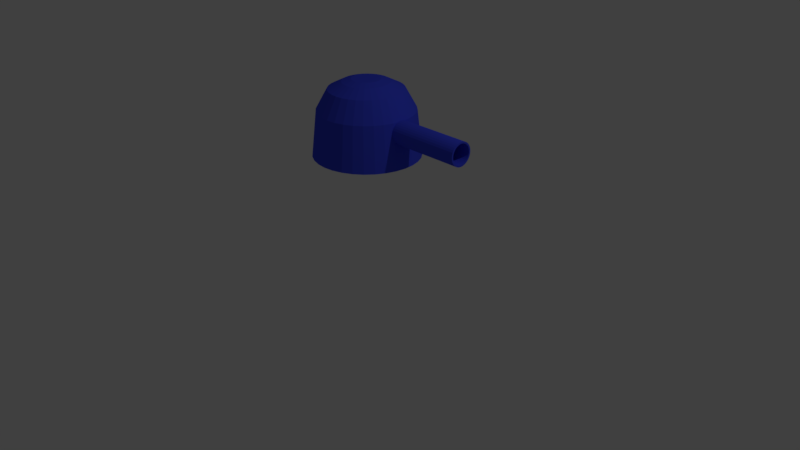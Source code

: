 # Source: turret.blend  (saved by Blender 2.78.0; exported with 4.5.12 LTS)
import bpy
from mathutils import Matrix  # noqa: F401  (used for matrix-valued properties, if any)

bpy.ops.wm.read_factory_settings(use_empty=True)
scene = bpy.context.scene
scene.name = 'Scene'

# ---- collections
col_collection_1 = bpy.data.collections.new('Collection 1'); scene.collection.children.link(col_collection_1)

# ---- materials (node trees are filled in below, after node groups)
mat_material_002 = bpy.data.materials.new('Material.002')
mat_material_002.alpha_threshold = 0.0
mat_material_002.use_transparent_shadow = False
mat_material_002.diffuse_color = (0.04971, 0.07227, 0.7991, 1.0)
mat_material_002.specular_color = (0.04971, 0.07227, 0.7991)
mat_material_002.roughness = 0.5

# ---- material node trees

# ---- world
world_world = bpy.data.worlds.new('World'); scene.world = world_world
world_world.color = (0.05088, 0.05088, 0.05088)
world_world.use_sun_shadow = False
world_world.sun_shadow_jitter_overblur = 0.0
world_world.cycles.sampling_method = 'MANUAL'

# ---- cameras
cam_camera = bpy.data.cameras.new('Camera')
cam_camera.clip_end = 100.0
cam_camera.lens = 35.0
cam_camera.sensor_width = 32.0
cam_camera.sensor_height = 18.0
cam_camera.ortho_scale = 7.314
cam_camera.dof.focus_distance = 0.0
cam_camera.dof.aperture_fstop = 128.0

# ---- lights
light_lamp = bpy.data.lights.new('Lamp', 'POINT')
light_lamp.transmission_factor = 0.0
light_lamp.cutoff_distance = 30.0
light_lamp.energy = 100.0
light_lamp.shadow_buffer_clip_start = 1.001
light_lamp.shadow_soft_size = 0.1
light_lamp.shadow_maximum_resolution = 0.006
light_lamp.use_absolute_resolution = True

# ---- meshes
me_cylinder_001 = bpy.data.meshes.new('Cylinder.001')
me_cylinder_001.from_pydata([(0.0, 1.0, -1.0), (3.011e-08, 0.857, 0.6248), (0.1951, 0.9808, -1.0), (0.1672, 0.8405, 0.6248), (0.3827, 0.9239, -1.0), (0.328, 0.7917, 0.6248), (0.5556, 0.8315, -1.0), (0.4761, 0.7126, 0.6248), (0.7071, 0.7071, -1.0), (0.606, 0.606, 0.6248), (0.8315, 0.5556, -1.0), (0.7126, 0.4761, 0.6248), (0.9239, 0.3827, -1.0), (0.7917, 0.328, 0.6248), (0.9808, 0.1951, -1.0), (0.8405, 0.1672, 0.6248), (1.0, 7.55e-08, -1.0), (0.857, -3.117e-08, 0.6248), (0.9808, -0.1951, -1.0), (0.8405, -0.1672, 0.6248), (0.9239, -0.3827, -1.0), (0.7917, -0.328, 0.6248), (0.8315, -0.5556, -1.0), (0.7126, -0.4761, 0.6248), (0.7071, -0.7071, -1.0), (0.606, -0.606, 0.6248), (0.5556, -0.8315, -1.0), (0.4761, -0.7126, 0.6248), (0.3827, -0.9239, -1.0), (0.328, -0.7917, 0.6248), (0.1951, -0.9808, -1.0), (0.1672, -0.8405, 0.6248), (-3.258e-07, -1.0, -1.0), (-1.972e-07, -0.857, 0.6248), (-0.1951, -0.9808, -1.0), (-0.1672, -0.8405, 0.6248), (-0.3827, -0.9239, -1.0), (-0.328, -0.7917, 0.6248), (-0.5556, -0.8315, -1.0), (-0.4761, -0.7126, 0.6248), (-0.7071, -0.7071, -1.0), (-0.606, -0.606, 0.6248), (-0.8315, -0.5556, -1.0), (-0.7126, -0.4761, 0.6248), (-0.9239, -0.3827, -1.0), (-0.7917, -0.328, 0.6248), (-0.9808, -0.1951, -1.0), (-0.8405, -0.1672, 0.6248), (-1.0, 9.656e-07, -1.0), (-0.857, 7.503e-07, 0.6248), (-0.9808, 0.1951, -1.375), (-0.8405, 0.1672, 0.6248), (-0.9239, 0.3827, -1.0), (-0.7917, 0.328, 0.6248), (-0.8315, 0.5556, -1.0), (-0.7126, 0.4761, 0.6248), (-0.7071, 0.7071, -1.0), (-0.606, 0.606, 0.6248), (-0.5556, 0.8315, -1.0), (-0.4761, 0.7126, 0.6248), (-0.3827, 0.9239, -1.0), (-0.328, 0.7917, 0.6248), (-0.1951, 0.9808, -1.0), (-0.1672, 0.8405, 0.6248), (0.1951, 0.9808, 0.6248), (8.472e-08, 1.0, 0.6248), (0.3827, 0.9239, 0.6248), (0.5556, 0.8315, 0.6248), (0.7071, 0.7071, 0.6248), (0.8315, 0.5556, 0.6248), (0.9239, 0.3827, 0.6248), (0.9808, 0.1951, 0.6248), (1.0, -9.22e-09, 0.6248), (0.9808, -0.1951, 0.6248), (0.9239, -0.3827, 0.6248), (0.8315, -0.5556, 0.6248), (0.7071, -0.7071, 0.6248), (0.5556, -0.8315, 0.6248), (0.3827, -0.9239, 0.6248), (0.1951, -0.9808, 0.6248), (-2.411e-07, -1.0, 0.6248), (-0.1951, -0.9808, 0.6248), (-0.3827, -0.9239, 0.6248), (-0.5556, -0.8315, 0.6248), (-0.7071, -0.7071, 0.6248), (-0.8315, -0.5556, 0.6248), (-0.9239, -0.3827, 0.6248), (-0.9808, -0.1951, 0.6248), (-1.0, 8.809e-07, 0.6248), (-0.9808, 0.1951, 0.6248), (-0.9239, 0.3827, 0.6248), (-0.8315, 0.5556, 0.6248), (-0.7071, 0.7071, 0.6248), (-0.5556, 0.8315, 0.6248), (-0.3827, 0.9239, 0.6248), (-0.1951, 0.9808, 0.6248), (-3.697e-06, 0.857, -0.9896), (0.1672, 0.8405, -0.9896), (0.3279, 0.7917, -0.9896), (0.4761, 0.7126, -0.9896), (0.606, 0.606, -0.9896), (0.7126, 0.4761, -0.9896), (0.7917, 0.328, -0.9896), (0.8405, 0.1672, -0.9896), (0.857, -3.957e-07, -0.9896), (0.8405, -0.1672, -0.9896), (0.7917, -0.328, -0.9896), (0.7126, -0.4761, -0.9896), (0.606, -0.606, -0.9896), (0.4761, -0.7126, -0.9896), (0.3279, -0.7917, -0.9896), (0.1672, -0.8405, -0.9896), (-3.925e-06, -0.857, -0.9896), (-0.1672, -0.8405, -0.9896), (-0.328, -0.7917, -0.9896), (-0.4761, -0.7126, -0.9896), (-0.606, -0.606, -0.9896), (-0.7126, -0.4761, -0.9896), (-0.7918, -0.328, -0.9896), (-0.8405, -0.1672, -0.9896), (-0.857, 3.857e-07, -0.9896), (-0.8405, 0.1672, -0.9896), (-0.7918, 0.328, -0.9896), (-0.7126, 0.4761, -0.9896), (-0.606, 0.606, -0.9896), (-0.4761, 0.7126, -0.9896), (-0.328, 0.7917, -0.9896), (-0.1672, 0.8405, -0.9896)], [], [(0, 65, 64, 2), (2, 64, 66, 4), (4, 66, 67, 6), (6, 67, 68, 8), (8, 68, 69, 10), (10, 69, 70, 12), (12, 70, 71, 14), (14, 71, 72, 16), (16, 72, 73, 18), (18, 73, 74, 20), (20, 74, 75, 22), (22, 75, 76, 24), (24, 76, 77, 26), (26, 77, 78, 28), (28, 78, 79, 30), (30, 79, 80, 32), (32, 80, 81, 34), (34, 81, 82, 36), (36, 82, 83, 38), (38, 83, 84, 40), (40, 84, 85, 42), (42, 85, 86, 44), (44, 86, 87, 46), (46, 87, 88, 48), (48, 88, 89, 50), (50, 89, 90, 52), (52, 90, 91, 54), (54, 91, 92, 56), (56, 92, 93, 58), (58, 93, 94, 60), (1, 63, 127, 96), (60, 94, 95, 62), (62, 95, 65, 0), (0, 2, 4, 6, 8, 10, 12, 14, 16, 18, 20, 22, 24, 26, 28, 30, 32, 34, 36, 38, 40, 42, 44, 46, 48, 50, 52, 54, 56, 58, 60, 62), (1, 3, 64, 65), (3, 5, 66, 64), (5, 7, 67, 66), (7, 9, 68, 67), (9, 11, 69, 68), (11, 13, 70, 69), (13, 15, 71, 70), (15, 17, 72, 71), (17, 19, 73, 72), (19, 21, 74, 73), (21, 23, 75, 74), (23, 25, 76, 75), (25, 27, 77, 76), (27, 29, 78, 77), (29, 31, 79, 78), (31, 33, 80, 79), (33, 35, 81, 80), (35, 37, 82, 81), (37, 39, 83, 82), (39, 41, 84, 83), (41, 43, 85, 84), (43, 45, 86, 85), (45, 47, 87, 86), (47, 49, 88, 87), (49, 51, 89, 88), (51, 53, 90, 89), (53, 55, 91, 90), (55, 57, 92, 91), (57, 59, 93, 92), (59, 61, 94, 93), (61, 63, 95, 94), (63, 1, 65, 95), (97, 96, 127, 126, 125, 124, 123, 122, 121, 120, 119, 118, 117, 116, 115, 114, 113, 112, 111, 110, 109, 108, 107, 106, 105, 104, 103, 102, 101, 100, 99, 98), (39, 37, 114, 115), (13, 11, 101, 102), (41, 39, 115, 116), (15, 13, 102, 103), (43, 41, 116, 117), (17, 15, 103, 104), (45, 43, 117, 118), (19, 17, 104, 105), (47, 45, 118, 119), (21, 19, 105, 106), (49, 47, 119, 120), (23, 21, 106, 107), (51, 49, 120, 121), (25, 23, 107, 108), (53, 51, 121, 122), (27, 25, 108, 109), (55, 53, 122, 123), (29, 27, 109, 110), (3, 1, 96, 97), (57, 55, 123, 124), (31, 29, 110, 111), (5, 3, 97, 98), (59, 57, 124, 125), (33, 31, 111, 112), (7, 5, 98, 99), (61, 59, 125, 126), (35, 33, 112, 113), (9, 7, 99, 100), (63, 61, 126, 127), (37, 35, 113, 114), (11, 9, 100, 101)])
_uv = me_cylinder_001.uv_layers.new(name='UVMap')
_uv.uv.foreach_set('vector', [0.4672, 0.8043, 0.2076, 0.8043, 0.2076, 0.8355, 0.4672, 0.8355, 0.4672, 0.8355, 0.2076, 0.8355, 0.2076, 0.8654, 0.4672, 0.8654, 0.4672, 0.8654, 0.2076, 0.8654, 0.2076, 0.8931, 0.4672, 0.8931, 0.4672, 0.8931, 0.2076, 0.8931, 0.2076, 0.9173, 0.4672, 0.9173, 0.5787, 0.2263, 0.319, 0.2263, 0.319, 0.2021, 0.5787, 0.2021, 0.5787, 0.2021, 0.319, 0.2021, 0.319, 0.1745, 0.5787, 0.1745, 0.5787, 0.1745, 0.319, 0.1745, 0.319, 0.1445, 0.5787, 0.1445, 0.5787, 0.1445, 0.319, 0.1445, 0.319, 0.1133, 0.5787, 0.1133, 0.5787, 0.1133, 0.319, 0.1133, 0.319, 0.08215, 0.5787, 0.08215, 0.5787, 0.08215, 0.319, 0.08215, 0.319, 0.05217, 0.5787, 0.05217, 0.5787, 0.05217, 0.319, 0.05217, 0.319, 0.02454, 0.5787, 0.02454, 0.5787, 0.02454, 0.319, 0.02454, 0.319, 0.000331, 0.5787, 0.0003311, 0.000331, 0.8519, 0.0003311, 0.5922, 0.02454, 0.5922, 0.02454, 0.8519, 0.02454, 0.8519, 0.02454, 0.5922, 0.05217, 0.5922, 0.05217, 0.8519, 0.05217, 0.8519, 0.05217, 0.5922, 0.08215, 0.5922, 0.08215, 0.8519, 0.08215, 0.8519, 0.08215, 0.5922, 0.1133, 0.5922, 0.1133, 0.8519, 0.1133, 0.8519, 0.1133, 0.5922, 0.1445, 0.5922, 0.1445, 0.8519, 0.8522, 0.26, 0.8522, 0.000331, 0.8821, 0.000331, 0.8821, 0.26, 0.8821, 0.26, 0.8821, 0.000331, 0.9098, 0.000331, 0.9098, 0.26, 0.9098, 0.26, 0.9098, 0.000331, 0.934, 0.000331, 0.934, 0.26, 0.3335, 0.545, 0.5931, 0.545, 0.5931, 0.5208, 0.3335, 0.5208, 0.3335, 0.5208, 0.5931, 0.5208, 0.5931, 0.4932, 0.3335, 0.4932, 0.3335, 0.4932, 0.5931, 0.4932, 0.5931, 0.4632, 0.3335, 0.4632, 0.3335, 0.4632, 0.5931, 0.4632, 0.5931, 0.432, 0.3335, 0.432, 0.3335, 0.432, 0.5931, 0.432, 0.5931, 0.4008, 0.2735, 0.4008, 0.2735, 0.4008, 0.5931, 0.4008, 0.5931, 0.3709, 0.3335, 0.3709, 0.3335, 0.3709, 0.5931, 0.3709, 0.5931, 0.3432, 0.3335, 0.3432, 0.3335, 0.3432, 0.5931, 0.3432, 0.5931, 0.319, 0.3335, 0.319, 0.9997, 0.5777, 0.74, 0.5777, 0.74, 0.6019, 0.9997, 0.6019, 0.9997, 0.6019, 0.74, 0.6019, 0.74, 0.6295, 0.9997, 0.6295, 0.5647, 0.5457, 0.5914, 0.5457, 0.5914, 0.8036, 0.5647, 0.8036, 0.9997, 0.6295, 0.74, 0.6295, 0.74, 0.6595, 0.9997, 0.6595, 0.9997, 0.6595, 0.74, 0.6595, 0.74, 0.6906, 0.9997, 0.6906, 0.03583, 0.2607, 0.05798, 0.2829, 0.08403, 0.3003, 0.113, 0.3123, 0.1437, 0.3184, 0.175, 0.3184, 0.2057, 0.3123, 0.2347, 0.3003, 0.2607, 0.2829, 0.2829, 0.2607, 0.3003, 0.2347, 0.3123, 0.2057, 0.3184, 0.175, 0.3184, 0.1437, 0.3123, 0.113, 0.3003, 0.08403, 0.2829, 0.05798, 0.2607, 0.03583, 0.2347, 0.01843, 0.2057, 0.006442, 0.175, 0.000331, 0.1437, 0.000331, 0.113, 0.006442, 0.08403, 0.01843, 0.05798, 0.03583, 0.03583, 0.05798, 0.01843, 0.08403, 0.006442, 0.113, 0.000331, 0.1437, 0.0003311, 0.175, 0.006442, 0.2057, 0.01843, 0.2347, 0.7518, 0.02307, 0.7249, 0.02307, 0.7227, 0.000331, 0.754, 0.000331, 0.7249, 0.02307, 0.6986, 0.02831, 0.692, 0.006442, 0.7227, 0.000331, 0.6986, 0.02831, 0.6738, 0.03858, 0.663, 0.01843, 0.692, 0.006442, 0.6738, 0.03858, 0.6515, 0.0535, 0.637, 0.03583, 0.663, 0.01843, 0.6515, 0.0535, 0.6325, 0.07248, 0.6148, 0.05798, 0.637, 0.03583, 0.6325, 0.07248, 0.6176, 0.0948, 0.5974, 0.08403, 0.6148, 0.05798, 0.6176, 0.0948, 0.6073, 0.1196, 0.5854, 0.113, 0.5974, 0.08403, 0.6073, 0.1196, 0.6021, 0.1459, 0.5793, 0.1437, 0.5854, 0.113, 0.6021, 0.1459, 0.6021, 0.1728, 0.5793, 0.175, 0.5793, 0.1437, 0.6021, 0.1728, 0.6073, 0.1991, 0.5854, 0.2057, 0.5793, 0.175, 0.6073, 0.1991, 0.6176, 0.2239, 0.5974, 0.2347, 0.5854, 0.2057, 0.6176, 0.2239, 0.6325, 0.2462, 0.6148, 0.2607, 0.5974, 0.2347, 0.6325, 0.2462, 0.6515, 0.2652, 0.637, 0.2829, 0.6148, 0.2607, 0.6515, 0.2652, 0.6738, 0.2801, 0.663, 0.3003, 0.637, 0.2829, 0.6738, 0.2801, 0.6986, 0.2904, 0.692, 0.3123, 0.663, 0.3003, 0.6986, 0.2904, 0.7249, 0.2956, 0.7227, 0.3184, 0.692, 0.3123, 0.7249, 0.2956, 0.7518, 0.2956, 0.754, 0.3184, 0.7227, 0.3184, 0.7394, 0.6004, 0.7131, 0.6056, 0.7064, 0.5838, 0.7371, 0.5777, 0.7131, 0.6056, 0.6883, 0.6159, 0.6775, 0.5958, 0.7064, 0.5838, 0.6883, 0.6159, 0.6659, 0.6308, 0.6514, 0.6132, 0.6775, 0.5958, 0.6659, 0.6308, 0.6469, 0.6498, 0.6293, 0.6353, 0.6514, 0.6132, 0.6469, 0.6498, 0.632, 0.6721, 0.6119, 0.6613, 0.6293, 0.6353, 0.632, 0.6721, 0.6218, 0.6969, 0.5999, 0.6903, 0.6119, 0.6613, 0.6218, 0.6969, 0.6165, 0.7233, 0.5938, 0.721, 0.5999, 0.6903, 0.6165, 0.7233, 0.6165, 0.7501, 0.5938, 0.7523, 0.5938, 0.721, 0.6165, 0.7501, 0.6218, 0.7764, 0.5999, 0.7831, 0.5938, 0.7523, 0.6218, 0.7764, 0.632, 0.8012, 0.6119, 0.812, 0.5999, 0.7831, 0.632, 0.8012, 0.6469, 0.8235, 0.6293, 0.838, 0.6119, 0.812, 0.6469, 0.8235, 0.6659, 0.8425, 0.6514, 0.8602, 0.6293, 0.838, 0.6659, 0.8425, 0.6883, 0.8574, 0.6775, 0.8776, 0.6514, 0.8602, 0.6883, 0.8574, 0.7131, 0.8677, 0.7064, 0.8896, 0.6775, 0.8776, 0.7131, 0.8677, 0.7394, 0.8729, 0.7371, 0.8957, 0.7064, 0.8896, 0.2676, 0.4156, 0.2729, 0.4419, 0.2729, 0.4687, 0.2676, 0.4951, 0.2574, 0.5199, 0.2425, 0.5422, 0.2235, 0.5612, 0.2012, 0.5761, 0.1764, 0.5863, 0.15, 0.5916, 0.1232, 0.5916, 0.09686, 0.5863, 0.07206, 0.5761, 0.04974, 0.5612, 0.03075, 0.5422, 0.01584, 0.5199, 0.005568, 0.4951, 0.000331, 0.4687, 0.000331, 0.4419, 0.005568, 0.4156, 0.01584, 0.3908, 0.03075, 0.3684, 0.04974, 0.3495, 0.07206, 0.3345, 0.09686, 0.3243, 0.1232, 0.319, 0.15, 0.319, 0.1764, 0.3243, 0.2012, 0.3345, 0.2235, 0.3495, 0.2425, 0.3684, 0.2574, 0.3908, 0.8642, 0.319, 0.8405, 0.319, 0.8405, 0.577, 0.8642, 0.577, 0.318, 0.5457, 0.2943, 0.5457, 0.2943, 0.8036, 0.318, 0.8036, 0.8849, 0.319, 0.8642, 0.319, 0.8642, 0.577, 0.8849, 0.577, 0.3437, 0.5457, 0.318, 0.5457, 0.318, 0.8036, 0.3437, 0.8036, 0.6145, 0.577, 0.5938, 0.577, 0.5938, 0.319, 0.6145, 0.319, 0.3704, 0.5457, 0.3437, 0.5457, 0.3437, 0.8036, 0.3704, 0.8036, 0.6382, 0.577, 0.6145, 0.577, 0.6145, 0.319, 0.6382, 0.319, 0.3971, 0.5457, 0.3704, 0.5457, 0.3704, 0.8036, 0.3971, 0.8036, 0.6639, 0.577, 0.6382, 0.577, 0.6382, 0.319, 0.6639, 0.319, 0.4228, 0.5457, 0.3971, 0.5457, 0.3971, 0.8036, 0.4228, 0.8036, 0.6906, 0.577, 0.6639, 0.577, 0.6639, 0.319, 0.6906, 0.319, 0.4465, 0.5457, 0.4228, 0.5457, 0.4228, 0.8036, 0.4465, 0.8036, 0.7173, 0.577, 0.6906, 0.577, 0.6906, 0.319, 0.7173, 0.319, 0.4672, 0.5457, 0.4465, 0.5457, 0.4465, 0.8036, 0.4672, 0.8036, 0.743, 0.577, 0.7173, 0.577, 0.7173, 0.319, 0.743, 0.319, 0.7754, 0.0003311, 0.7547, 0.000331, 0.7547, 0.2583, 0.7754, 0.2583, 0.7667, 0.577, 0.743, 0.577, 0.743, 0.319, 0.7667, 0.319, 0.7991, 0.0003311, 0.7754, 0.0003311, 0.7754, 0.2583, 0.7991, 0.2583, 0.538, 0.5457, 0.5647, 0.5457, 0.5647, 0.8036, 0.538, 0.8036, 0.7874, 0.577, 0.7667, 0.577, 0.7667, 0.319, 0.7874, 0.319, 0.8248, 0.0003312, 0.7991, 0.0003311, 0.7991, 0.2583, 0.8248, 0.2583, 0.5123, 0.5457, 0.538, 0.5457, 0.538, 0.8036, 0.5123, 0.8036, 0.7894, 0.6913, 0.8102, 0.6913, 0.8102, 0.9493, 0.7894, 0.9493, 0.8515, 0.0003313, 0.8248, 0.0003312, 0.8248, 0.2583, 0.8515, 0.2583, 0.4886, 0.5457, 0.5123, 0.5457, 0.5123, 0.8036, 0.4886, 0.8036, 0.7657, 0.6913, 0.7894, 0.6913, 0.7894, 0.9493, 0.7657, 0.9493, 0.8148, 0.319, 0.7881, 0.319, 0.7881, 0.577, 0.8148, 0.577, 0.4679, 0.5457, 0.4886, 0.5457, 0.4886, 0.8036, 0.4679, 0.8036, 0.74, 0.6913, 0.7657, 0.6913, 0.7657, 0.9493, 0.74, 0.9493, 0.8405, 0.319, 0.8148, 0.319, 0.8148, 0.577, 0.8405, 0.577, 0.2943, 0.5457, 0.2735, 0.5457, 0.2735, 0.8036, 0.2943, 0.8036])
_ca = me_cylinder_001.color_attributes.new('Col', 'BYTE_COLOR', 'CORNER')
_ca.data.foreach_set('color', [0.4072, 0.05613, 0.07036, 1.0, 0.4072, 0.05613, 0.07036, 1.0, 0.4072, 0.05613, 0.07036, 1.0, 0.4072, 0.05613, 0.07036, 1.0, 0.4072, 0.05613, 0.07036, 1.0, 0.4072, 0.05613, 0.07036, 1.0, 0.4072, 0.05613, 0.07036, 1.0, 0.4072, 0.05613, 0.07036, 1.0, 0.4072, 0.05613, 0.07036, 1.0, 0.4072, 0.05613, 0.07036, 1.0, 0.4072, 0.05613, 0.07036, 1.0, 0.4072, 0.05613, 0.07036, 1.0, 0.4072, 0.05613, 0.07036, 1.0, 0.4072, 0.05613, 0.07036, 1.0, 0.4072, 0.05613, 0.07036, 1.0, 0.4072, 0.05613, 0.07036, 1.0, 0.4072, 0.05613, 0.07036, 1.0, 0.4072, 0.05613, 0.07036, 1.0, 0.4072, 0.05613, 0.07036, 1.0, 0.4072, 0.05613, 0.07036, 1.0, 0.4072, 0.05613, 0.07036, 1.0, 0.4072, 0.05613, 0.07036, 1.0, 0.4072, 0.05613, 0.07036, 1.0, 0.4072, 0.05613, 0.07036, 1.0, 0.4072, 0.05613, 0.07036, 1.0, 0.4072, 0.05613, 0.07036, 1.0, 0.4072, 0.05613, 0.07036, 1.0, 0.4072, 0.05613, 0.07036, 1.0, 0.4072, 0.05613, 0.07036, 1.0, 0.4072, 0.05613, 0.07036, 1.0, 0.4072, 0.05613, 0.07036, 1.0, 0.4072, 0.05613, 0.07036, 1.0, 0.4072, 0.05613, 0.07036, 1.0, 0.4072, 0.05613, 0.07036, 1.0, 0.4072, 0.05613, 0.07036, 1.0, 0.4072, 0.05613, 0.07036, 1.0, 0.4072, 0.05613, 0.07036, 1.0, 0.4072, 0.05613, 0.07036, 1.0, 0.4072, 0.05613, 0.07036, 1.0, 0.4072, 0.05613, 0.07036, 1.0, 0.4072, 0.05613, 0.07036, 1.0, 0.4072, 0.05613, 0.07036, 1.0, 0.4072, 0.05613, 0.07036, 1.0, 0.4072, 0.05613, 0.07036, 1.0, 0.4072, 0.05613, 0.07036, 1.0, 0.4072, 0.05613, 0.07036, 1.0, 0.4072, 0.05613, 0.07036, 1.0, 0.4072, 0.05613, 0.07036, 1.0, 0.4072, 0.05613, 0.07036, 1.0, 0.4072, 0.05613, 0.07036, 1.0, 0.4072, 0.05613, 0.07036, 1.0, 0.4072, 0.05613, 0.07036, 1.0, 0.4072, 0.05613, 0.07036, 1.0, 0.4072, 0.05613, 0.07036, 1.0, 0.4072, 0.05613, 0.07036, 1.0, 0.4072, 0.05613, 0.07036, 1.0, 0.4072, 0.05613, 0.07036, 1.0, 0.4072, 0.05613, 0.07036, 1.0, 0.4072, 0.05613, 0.07036, 1.0, 0.4072, 0.05613, 0.07036, 1.0, 0.4072, 0.05613, 0.07036, 1.0, 0.4072, 0.05613, 0.07036, 1.0, 0.4072, 0.05613, 0.07036, 1.0, 0.4072, 0.05613, 0.07036, 1.0, 0.4072, 0.05613, 0.07036, 1.0, 0.4072, 0.05613, 0.07036, 1.0, 0.4072, 0.05613, 0.07036, 1.0, 0.4072, 0.05613, 0.07036, 1.0, 0.4072, 0.05613, 0.07036, 1.0, 0.4072, 0.05613, 0.07036, 1.0, 0.4072, 0.05613, 0.07036, 1.0, 0.4072, 0.05613, 0.07036, 1.0, 0.4072, 0.05613, 0.07036, 1.0, 0.4072, 0.05613, 0.07036, 1.0, 0.4072, 0.05613, 0.07036, 1.0, 0.4072, 0.05613, 0.07036, 1.0, 0.4072, 0.05613, 0.07036, 1.0, 0.4072, 0.05613, 0.07036, 1.0, 0.4072, 0.05613, 0.07036, 1.0, 0.4072, 0.05613, 0.07036, 1.0, 0.4072, 0.05613, 0.07036, 1.0, 0.4072, 0.05613, 0.07036, 1.0, 0.4072, 0.05613, 0.07036, 1.0, 0.4072, 0.05613, 0.07036, 1.0, 0.4072, 0.05613, 0.07036, 1.0, 0.4072, 0.05613, 0.07036, 1.0, 0.4072, 0.05613, 0.07036, 1.0, 0.4072, 0.05613, 0.07036, 1.0, 0.4072, 0.05613, 0.07036, 1.0, 0.4072, 0.05613, 0.07036, 1.0, 0.4072, 0.05613, 0.07036, 1.0, 0.4072, 0.05613, 0.07036, 1.0, 0.4072, 0.05613, 0.07036, 1.0, 0.4072, 0.05613, 0.07036, 1.0, 0.4072, 0.05613, 0.07036, 1.0, 0.4072, 0.05613, 0.07036, 1.0, 0.4072, 0.05613, 0.07036, 1.0, 0.4072, 0.05613, 0.07036, 1.0, 0.4072, 0.05613, 0.07036, 1.0, 0.4072, 0.05613, 0.07036, 1.0, 0.4072, 0.05613, 0.07036, 1.0, 0.4072, 0.05613, 0.07036, 1.0, 0.4072, 0.05613, 0.07036, 1.0, 0.4072, 0.05613, 0.07036, 1.0, 0.4072, 0.05613, 0.07036, 1.0, 0.4072, 0.05613, 0.07036, 1.0, 0.4072, 0.05613, 0.07036, 1.0, 0.4072, 0.05613, 0.07036, 1.0, 0.4072, 0.05613, 0.07036, 1.0, 0.4072, 0.05613, 0.07036, 1.0, 0.4072, 0.05613, 0.07036, 1.0, 0.4072, 0.05613, 0.07036, 1.0, 0.4072, 0.05613, 0.07036, 1.0, 0.4072, 0.05613, 0.07036, 1.0, 0.4072, 0.05613, 0.07036, 1.0, 0.4072, 0.05613, 0.07036, 1.0, 0.4072, 0.05613, 0.07036, 1.0, 0.4072, 0.05613, 0.07036, 1.0, 0.4072, 0.05613, 0.07036, 1.0, 0.4072, 0.05613, 0.07036, 1.0, 0.4072, 0.05613, 0.07036, 1.0, 0.4072, 0.05613, 0.07036, 1.0, 0.4072, 0.05613, 0.07036, 1.0, 0.4072, 0.05613, 0.07036, 1.0, 0.4072, 0.05613, 0.07036, 1.0, 0.4072, 0.05613, 0.07036, 1.0, 0.4072, 0.05613, 0.07036, 1.0, 0.4072, 0.05613, 0.07036, 1.0, 0.4072, 0.05613, 0.07036, 1.0, 0.4072, 0.05613, 0.07036, 1.0, 0.4072, 0.05613, 0.07036, 1.0, 0.4072, 0.05613, 0.07036, 1.0, 0.4072, 0.05613, 0.07036, 1.0, 0.4072, 0.05613, 0.07036, 1.0, 0.4072, 0.05613, 0.07036, 1.0, 0.4072, 0.05613, 0.07036, 1.0, 0.4072, 0.05613, 0.07036, 1.0, 0.4072, 0.05613, 0.07036, 1.0, 0.4072, 0.05613, 0.07036, 1.0, 0.4072, 0.05613, 0.07036, 1.0, 0.4072, 0.05613, 0.07036, 1.0, 0.4072, 0.05613, 0.07036, 1.0, 0.4072, 0.05613, 0.07036, 1.0, 0.4072, 0.05613, 0.07036, 1.0, 0.4072, 0.05613, 0.07036, 1.0, 0.4072, 0.05613, 0.07036, 1.0, 0.4072, 0.05613, 0.07036, 1.0, 0.4072, 0.05613, 0.07036, 1.0, 0.4072, 0.05613, 0.07036, 1.0, 0.4072, 0.05613, 0.07036, 1.0, 0.4072, 0.05613, 0.07036, 1.0, 0.4072, 0.05613, 0.07036, 1.0, 0.4072, 0.05613, 0.07036, 1.0, 0.4072, 0.05613, 0.07036, 1.0, 0.4072, 0.05613, 0.07036, 1.0, 0.4072, 0.05613, 0.07036, 1.0, 0.4072, 0.05613, 0.07036, 1.0, 0.4072, 0.05613, 0.07036, 1.0, 0.4072, 0.05613, 0.07036, 1.0, 0.4072, 0.05613, 0.07036, 1.0, 0.4072, 0.05613, 0.07036, 1.0, 0.4072, 0.05613, 0.07036, 1.0, 0.4072, 0.05613, 0.07036, 1.0, 0.4072, 0.05613, 0.07036, 1.0, 0.4072, 0.05613, 0.07036, 1.0, 0.4072, 0.05613, 0.07036, 1.0, 0.4072, 0.05613, 0.07036, 1.0, 0.4072, 0.05613, 0.07036, 1.0, 0.4072, 0.05613, 0.07036, 1.0, 0.4072, 0.05613, 0.07036, 1.0, 0.4072, 0.05613, 0.07036, 1.0, 0.4072, 0.05613, 0.07036, 1.0, 0.4072, 0.05613, 0.07036, 1.0, 0.4072, 0.05613, 0.07036, 1.0, 0.4072, 0.05613, 0.07036, 1.0, 0.4072, 0.05613, 0.07036, 1.0, 0.4072, 0.05613, 0.07036, 1.0, 0.4072, 0.05613, 0.07036, 1.0, 0.4072, 0.05613, 0.07036, 1.0, 0.4072, 0.05613, 0.07036, 1.0, 0.4072, 0.05613, 0.07036, 1.0, 0.4072, 0.05613, 0.07036, 1.0, 0.4072, 0.05613, 0.07036, 1.0, 0.4072, 0.05613, 0.07036, 1.0, 0.4072, 0.05613, 0.07036, 1.0, 0.4072, 0.05613, 0.07036, 1.0, 0.4072, 0.05613, 0.07036, 1.0, 0.4072, 0.05613, 0.07036, 1.0, 0.4072, 0.05613, 0.07036, 1.0, 0.4072, 0.05613, 0.07036, 1.0, 0.4072, 0.05613, 0.07036, 1.0, 0.4072, 0.05613, 0.07036, 1.0, 0.4072, 0.05613, 0.07036, 1.0, 0.4072, 0.05613, 0.07036, 1.0, 0.4072, 0.05613, 0.07036, 1.0, 0.4072, 0.05613, 0.07036, 1.0, 0.4072, 0.05613, 0.07036, 1.0, 0.4072, 0.05613, 0.07036, 1.0, 0.4072, 0.05613, 0.07036, 1.0, 0.4072, 0.05613, 0.07036, 1.0, 0.4072, 0.05613, 0.07036, 1.0, 0.4072, 0.05613, 0.07036, 1.0, 0.4072, 0.05613, 0.07036, 1.0, 0.4072, 0.05613, 0.07036, 1.0, 0.4072, 0.05613, 0.07036, 1.0, 0.4072, 0.05613, 0.07036, 1.0, 0.4072, 0.05613, 0.07036, 1.0, 0.4072, 0.05613, 0.07036, 1.0, 0.4072, 0.05613, 0.07036, 1.0, 0.4072, 0.05613, 0.07036, 1.0, 0.4072, 0.05613, 0.07036, 1.0, 0.4072, 0.05613, 0.07036, 1.0, 0.4072, 0.05613, 0.07036, 1.0, 0.4072, 0.05613, 0.07036, 1.0, 0.4072, 0.05613, 0.07036, 1.0, 0.4072, 0.05613, 0.07036, 1.0, 0.4072, 0.05613, 0.07036, 1.0, 0.4072, 0.05613, 0.07036, 1.0, 0.4072, 0.05613, 0.07036, 1.0, 0.4072, 0.05613, 0.07036, 1.0, 0.4072, 0.05613, 0.07036, 1.0, 0.4072, 0.05613, 0.07036, 1.0, 0.4072, 0.05613, 0.07036, 1.0, 0.4072, 0.05613, 0.07036, 1.0, 0.4072, 0.05613, 0.07036, 1.0, 0.4072, 0.05613, 0.07036, 1.0, 0.4072, 0.05613, 0.07036, 1.0, 0.4072, 0.05613, 0.07036, 1.0, 0.4072, 0.05613, 0.07036, 1.0, 0.4072, 0.05613, 0.07036, 1.0, 0.4072, 0.05613, 0.07036, 1.0, 0.4072, 0.05613, 0.07036, 1.0, 0.4072, 0.05613, 0.07036, 1.0, 0.4072, 0.05613, 0.07036, 1.0, 0.4072, 0.05613, 0.07036, 1.0, 0.4072, 0.05613, 0.07036, 1.0, 0.4072, 0.05613, 0.07036, 1.0, 0.4072, 0.05613, 0.07036, 1.0, 0.4072, 0.05613, 0.07036, 1.0, 0.4072, 0.05613, 0.07036, 1.0, 0.4072, 0.05613, 0.07036, 1.0, 0.4072, 0.05613, 0.07036, 1.0, 0.4072, 0.05613, 0.07036, 1.0, 0.4072, 0.05613, 0.07036, 1.0, 0.4072, 0.05613, 0.07036, 1.0, 0.4072, 0.05613, 0.07036, 1.0, 0.4072, 0.05613, 0.07036, 1.0, 0.4072, 0.05613, 0.07036, 1.0, 0.4072, 0.05613, 0.07036, 1.0, 0.4072, 0.05613, 0.07036, 1.0, 0.4072, 0.05613, 0.07036, 1.0, 0.4072, 0.05613, 0.07036, 1.0, 0.4072, 0.05613, 0.07036, 1.0, 0.4072, 0.05613, 0.07036, 1.0, 0.4072, 0.05613, 0.07036, 1.0, 0.4072, 0.05613, 0.07036, 1.0, 0.4072, 0.05613, 0.07036, 1.0, 0.4072, 0.05613, 0.07036, 1.0, 0.4072, 0.05613, 0.07036, 1.0, 0.4072, 0.05613, 0.07036, 1.0, 0.4072, 0.05613, 0.07036, 1.0, 0.4072, 0.05613, 0.07036, 1.0, 0.4072, 0.05613, 0.07036, 1.0, 0.4072, 0.05613, 0.07036, 1.0, 0.4072, 0.05613, 0.07036, 1.0, 0.4072, 0.05613, 0.07036, 1.0, 0.4072, 0.05613, 0.07036, 1.0, 0.4072, 0.05613, 0.07036, 1.0, 0.4072, 0.05613, 0.07036, 1.0, 0.4072, 0.05613, 0.07036, 1.0, 0.4072, 0.05613, 0.07036, 1.0, 0.4072, 0.05613, 0.07036, 1.0, 0.4072, 0.05613, 0.07036, 1.0, 0.4072, 0.05613, 0.07036, 1.0, 0.4072, 0.05613, 0.07036, 1.0, 0.4072, 0.05613, 0.07036, 1.0, 0.4072, 0.05613, 0.07036, 1.0, 0.4072, 0.05613, 0.07036, 1.0, 0.4072, 0.05613, 0.07036, 1.0, 0.4072, 0.05613, 0.07036, 1.0, 0.4072, 0.05613, 0.07036, 1.0, 0.4072, 0.05613, 0.07036, 1.0, 0.4072, 0.05613, 0.07036, 1.0, 0.4072, 0.05613, 0.07036, 1.0, 0.4072, 0.05613, 0.07036, 1.0, 0.4072, 0.05613, 0.07036, 1.0, 0.4072, 0.05613, 0.07036, 1.0, 0.4072, 0.05613, 0.07036, 1.0, 0.4072, 0.05613, 0.07036, 1.0, 0.4072, 0.05613, 0.07036, 1.0, 0.4072, 0.05613, 0.07036, 1.0, 0.4072, 0.05613, 0.07036, 1.0, 1.0, 1.0, 1.0, 1.0, 1.0, 1.0, 1.0, 1.0, 1.0, 1.0, 1.0, 1.0, 1.0, 1.0, 1.0, 1.0, 1.0, 1.0, 1.0, 1.0, 1.0, 1.0, 1.0, 1.0, 1.0, 1.0, 1.0, 1.0, 1.0, 1.0, 1.0, 1.0, 1.0, 1.0, 1.0, 1.0, 1.0, 1.0, 1.0, 1.0, 1.0, 1.0, 1.0, 1.0, 1.0, 1.0, 1.0, 1.0, 1.0, 1.0, 1.0, 1.0, 1.0, 1.0, 1.0, 1.0, 1.0, 1.0, 1.0, 1.0, 1.0, 1.0, 1.0, 1.0, 1.0, 1.0, 1.0, 1.0, 1.0, 1.0, 1.0, 1.0, 1.0, 1.0, 1.0, 1.0, 1.0, 1.0, 1.0, 1.0, 1.0, 1.0, 1.0, 1.0, 1.0, 1.0, 1.0, 1.0, 1.0, 1.0, 1.0, 1.0, 1.0, 1.0, 1.0, 1.0, 1.0, 1.0, 1.0, 1.0, 1.0, 1.0, 1.0, 1.0, 1.0, 1.0, 1.0, 1.0, 1.0, 1.0, 1.0, 1.0, 1.0, 1.0, 1.0, 1.0, 1.0, 1.0, 1.0, 1.0, 1.0, 1.0, 1.0, 1.0, 1.0, 1.0, 1.0, 1.0, 0.4072, 0.05613, 0.07036, 1.0, 0.4072, 0.05613, 0.07036, 1.0, 0.4072, 0.05613, 0.07036, 1.0, 0.4072, 0.05613, 0.07036, 1.0, 0.4072, 0.05613, 0.07036, 1.0, 0.4072, 0.05613, 0.07036, 1.0, 0.4072, 0.05613, 0.07036, 1.0, 0.4072, 0.05613, 0.07036, 1.0, 0.4072, 0.05613, 0.07036, 1.0, 0.4072, 0.05613, 0.07036, 1.0, 0.4072, 0.05613, 0.07036, 1.0, 0.4072, 0.05613, 0.07036, 1.0, 0.4072, 0.05613, 0.07036, 1.0, 0.4072, 0.05613, 0.07036, 1.0, 0.4072, 0.05613, 0.07036, 1.0, 0.4072, 0.05613, 0.07036, 1.0, 0.4072, 0.05613, 0.07036, 1.0, 0.4072, 0.05613, 0.07036, 1.0, 0.4072, 0.05613, 0.07036, 1.0, 0.4072, 0.05613, 0.07036, 1.0, 0.4072, 0.05613, 0.07036, 1.0, 0.4072, 0.05613, 0.07036, 1.0, 0.4072, 0.05613, 0.07036, 1.0, 0.4072, 0.05613, 0.07036, 1.0, 0.4072, 0.05613, 0.07036, 1.0, 0.4072, 0.05613, 0.07036, 1.0, 0.4072, 0.05613, 0.07036, 1.0, 0.4072, 0.05613, 0.07036, 1.0, 0.4072, 0.05613, 0.07036, 1.0, 0.4072, 0.05613, 0.07036, 1.0, 0.4072, 0.05613, 0.07036, 1.0, 0.4072, 0.05613, 0.07036, 1.0, 0.4072, 0.05613, 0.07036, 1.0, 0.4072, 0.05613, 0.07036, 1.0, 0.4072, 0.05613, 0.07036, 1.0, 0.4072, 0.05613, 0.07036, 1.0, 0.4072, 0.05613, 0.07036, 1.0, 0.4072, 0.05613, 0.07036, 1.0, 0.4072, 0.05613, 0.07036, 1.0, 0.4072, 0.05613, 0.07036, 1.0, 0.4072, 0.05613, 0.07036, 1.0, 0.4072, 0.05613, 0.07036, 1.0, 0.4072, 0.05613, 0.07036, 1.0, 0.4072, 0.05613, 0.07036, 1.0, 0.4072, 0.05613, 0.07036, 1.0, 0.4072, 0.05613, 0.07036, 1.0, 0.4072, 0.05613, 0.07036, 1.0, 0.4072, 0.05613, 0.07036, 1.0, 0.4072, 0.05613, 0.07036, 1.0, 0.4072, 0.05613, 0.07036, 1.0, 0.4072, 0.05613, 0.07036, 1.0, 0.4072, 0.05613, 0.07036, 1.0, 0.4072, 0.05613, 0.07036, 1.0, 0.4072, 0.05613, 0.07036, 1.0, 0.4072, 0.05613, 0.07036, 1.0, 0.4072, 0.05613, 0.07036, 1.0, 0.4072, 0.05613, 0.07036, 1.0, 0.4072, 0.05613, 0.07036, 1.0, 0.4072, 0.05613, 0.07036, 1.0, 0.4072, 0.05613, 0.07036, 1.0, 0.4072, 0.05613, 0.07036, 1.0, 0.4072, 0.05613, 0.07036, 1.0, 0.4072, 0.05613, 0.07036, 1.0, 0.4072, 0.05613, 0.07036, 1.0, 0.4072, 0.05613, 0.07036, 1.0, 0.4072, 0.05613, 0.07036, 1.0, 0.4072, 0.05613, 0.07036, 1.0, 0.4072, 0.05613, 0.07036, 1.0, 0.4072, 0.05613, 0.07036, 1.0, 0.4072, 0.05613, 0.07036, 1.0, 0.4072, 0.05613, 0.07036, 1.0, 0.4072, 0.05613, 0.07036, 1.0, 0.4072, 0.05613, 0.07036, 1.0, 0.4072, 0.05613, 0.07036, 1.0, 0.4072, 0.05613, 0.07036, 1.0, 0.4072, 0.05613, 0.07036, 1.0, 0.4072, 0.05613, 0.07036, 1.0, 0.4072, 0.05613, 0.07036, 1.0, 0.4072, 0.05613, 0.07036, 1.0, 0.4072, 0.05613, 0.07036, 1.0, 0.4072, 0.05613, 0.07036, 1.0, 0.4072, 0.05613, 0.07036, 1.0, 0.4072, 0.05613, 0.07036, 1.0, 0.4072, 0.05613, 0.07036, 1.0, 0.4072, 0.05613, 0.07036, 1.0, 0.4072, 0.05613, 0.07036, 1.0, 0.4072, 0.05613, 0.07036, 1.0, 0.4072, 0.05613, 0.07036, 1.0, 0.4072, 0.05613, 0.07036, 1.0, 0.4072, 0.05613, 0.07036, 1.0, 0.4072, 0.05613, 0.07036, 1.0, 0.4072, 0.05613, 0.07036, 1.0, 0.4072, 0.05613, 0.07036, 1.0, 0.4072, 0.05613, 0.07036, 1.0, 0.4072, 0.05613, 0.07036, 1.0, 0.4072, 0.05613, 0.07036, 1.0, 0.4072, 0.05613, 0.07036, 1.0, 0.4072, 0.05613, 0.07036, 1.0, 0.4072, 0.05613, 0.07036, 1.0, 0.4072, 0.05613, 0.07036, 1.0, 0.4072, 0.05613, 0.07036, 1.0, 0.4072, 0.05613, 0.07036, 1.0, 0.4072, 0.05613, 0.07036, 1.0, 0.4072, 0.05613, 0.07036, 1.0, 0.4072, 0.05613, 0.07036, 1.0, 0.4072, 0.05613, 0.07036, 1.0, 0.4072, 0.05613, 0.07036, 1.0, 0.4072, 0.05613, 0.07036, 1.0, 0.4072, 0.05613, 0.07036, 1.0, 0.4072, 0.05613, 0.07036, 1.0, 0.4072, 0.05613, 0.07036, 1.0, 0.4072, 0.05613, 0.07036, 1.0, 0.4072, 0.05613, 0.07036, 1.0, 0.4072, 0.05613, 0.07036, 1.0, 0.4072, 0.05613, 0.07036, 1.0, 0.4072, 0.05613, 0.07036, 1.0, 0.4072, 0.05613, 0.07036, 1.0, 0.4072, 0.05613, 0.07036, 1.0, 0.4072, 0.05613, 0.07036, 1.0, 0.4072, 0.05613, 0.07036, 1.0, 0.4072, 0.05613, 0.07036, 1.0, 0.4072, 0.05613, 0.07036, 1.0, 0.4072, 0.05613, 0.07036, 1.0, 0.4072, 0.05613, 0.07036, 1.0])
me_cylinder_001.materials.append(mat_material_002)
me_cylinder_001.use_remesh_preserve_volume = False
me_cylinder_001.use_remesh_preserve_attributes = False
me_cylinder_001.use_mirror_vertex_groups = False
me_cylinder_001.update()
me_cylinder = bpy.data.meshes.new('Cylinder')
me_cylinder.from_pydata([(0.0, 1.0, -1.0), (7.054e-08, 0.2675, 1.472), (0.1951, 0.9808, -1.0), (0.05219, 0.2624, 1.472), (0.3827, 0.9239, -1.0), (0.1024, 0.2471, 1.472), (0.5556, 0.8315, -1.0), (0.1486, 0.2224, 1.472), (0.7071, 0.7071, -1.0), (0.1892, 0.1892, 1.472), (0.8315, 0.5556, -1.0), (0.2224, 0.1486, 1.472), (0.9239, 0.3827, -1.0), (0.2471, 0.1024, 1.472), (0.9808, 0.1951, -1.0), (0.2624, 0.05219, 1.472), (1.0, 7.55e-08, -1.0), (0.2675, -5.96e-08, 1.472), (0.9808, -0.1951, -1.0), (0.2624, -0.05219, 1.472), (0.9239, -0.3827, -1.0), (0.2471, -0.1024, 1.472), (0.8315, -0.5556, -1.0), (0.2224, -0.1486, 1.472), (0.7071, -0.7071, -1.0), (0.1892, -0.1892, 1.472), (0.5556, -0.8315, -1.0), (0.1486, -0.2224, 1.472), (0.3827, -0.9239, -1.0), (0.1024, -0.2471, 1.472), (0.1951, -0.9808, -1.0), (0.05219, -0.2624, 1.472), (-3.258e-07, -1.0, -1.0), (-3.57e-08, -0.2675, 1.472), (-0.1951, -0.9808, -1.0), (-0.05219, -0.2624, 1.472), (-0.3827, -0.9239, -1.0), (-0.1024, -0.2471, 1.472), (-0.5556, -0.8315, -1.0), (-0.1486, -0.2224, 1.472), (-0.7071, -0.7071, -1.0), (-0.1892, -0.1892, 1.472), (-0.8315, -0.5556, -1.0), (-0.2224, -0.1486, 1.472), (-0.9239, -0.3827, -1.0), (-0.2471, -0.1024, 1.472), (-0.9808, -0.1951, -1.0), (-0.2624, -0.05219, 1.472), (-1.0, 9.656e-07, -1.0), (-0.2675, 2.608e-07, 1.472), (-0.9808, 0.1951, -1.0), (-0.2624, 0.05219, 1.472), (-0.9239, 0.3827, -1.0), (-0.2471, 0.1024, 1.472), (-0.8315, 0.5556, -1.0), (-0.2224, 0.1486, 1.472), (-0.7071, 0.7071, -1.0), (-0.1892, 0.1892, 1.472), (-0.5556, 0.8315, -1.0), (-0.1486, 0.2224, 1.472), (-0.3827, 0.9239, -1.0), (-0.1024, 0.2471, 1.472), (-0.1951, 0.9808, -1.0), (-0.05219, 0.2624, 1.472), (0.1767, 0.8885, 0.4893), (2.909e-07, 0.9059, 0.4893), (0.3467, 0.837, 0.4893), (0.5033, 0.7533, 0.4893), (0.6406, 0.6406, 0.4893), (0.7533, 0.5033, 0.4893), (0.837, 0.3467, 0.4893), (0.8885, 0.1767, 0.4893), (0.9059, 6.456e-08, 0.4893), (0.8885, -0.1767, 0.4893), (0.837, -0.3467, 0.4893), (0.7533, -0.5033, 0.4893), (0.6406, -0.6406, 0.4893), (0.5033, -0.7533, 0.4893), (0.3467, -0.837, 0.4893), (0.1767, -0.8885, 0.4893), (-2.926e-07, -0.9059, 0.4893), (-0.1767, -0.8885, 0.4893), (-0.3467, -0.837, 0.4893), (-0.5033, -0.7533, 0.4893), (-0.6406, -0.6406, 0.4893), (-0.7533, -0.5033, 0.4893), (-0.837, -0.3467, 0.4893), (-0.8885, -0.1767, 0.4893), (-0.9059, 8.771e-07, 0.4893), (-0.8885, 0.1767, 0.4893), (-0.837, 0.3467, 0.4893), (-0.7533, 0.5033, 0.4893), (-0.6406, 0.6406, 0.4893), (-0.5033, 0.7533, 0.4893), (-0.3467, 0.837, 0.4893), (-0.1767, 0.8885, 0.4893), (0.1357, 0.6821, 1.159), (2.342e-07, 0.6955, 1.159), (0.2662, 0.6425, 1.159), (0.3864, 0.5783, 1.159), (0.4918, 0.4918, 1.159), (0.5783, 0.3864, 1.159), (0.6425, 0.2662, 1.159), (0.6821, 0.1357, 1.159), (0.6955, 2.811e-08, 1.159), (0.6821, -0.1357, 1.159), (0.6425, -0.2662, 1.159), (0.5783, -0.3864, 1.159), (0.4918, -0.4918, 1.159), (0.3864, -0.5783, 1.159), (0.2662, -0.6425, 1.159), (0.1357, -0.6821, 1.159), (-2.15e-07, -0.6955, 1.159), (-0.1357, -0.6821, 1.159), (-0.2662, -0.6425, 1.159), (-0.3864, -0.5783, 1.159), (-0.4918, -0.4918, 1.159), (-0.5783, -0.3864, 1.159), (-0.6425, -0.2662, 1.159), (-0.6821, -0.1357, 1.159), (-0.6955, 6.691e-07, 1.159), (-0.6821, 0.1357, 1.159), (-0.6425, 0.2662, 1.159), (-0.5783, 0.3864, 1.159), (-0.4918, 0.4918, 1.159), (-0.3864, 0.5783, 1.159), (-0.2662, 0.6425, 1.159), (-0.1357, 0.6821, 1.159), (0.08562, 0.4304, 1.388), (1.239e-07, 0.4389, 1.388), (0.1679, 0.4055, 1.388), (0.2438, 0.3649, 1.388), (0.3103, 0.3103, 1.388), (0.3649, 0.2438, 1.388), (0.4055, 0.1679, 1.388), (0.4304, 0.08562, 1.388), (0.4389, -2.553e-08, 1.388), (0.4304, -0.08562, 1.388), (0.4055, -0.1679, 1.388), (0.3649, -0.2438, 1.388), (0.3103, -0.3103, 1.388), (0.2438, -0.3649, 1.388), (0.1679, -0.4055, 1.388), (0.08562, -0.4304, 1.388), (-1.095e-07, -0.4389, 1.388), (-0.08562, -0.4304, 1.388), (-0.1679, -0.4055, 1.388), (-0.2438, -0.3649, 1.388), (-0.3103, -0.3103, 1.388), (-0.3649, -0.2438, 1.388), (-0.4055, -0.1679, 1.388), (-0.4304, -0.08562, 1.388), (-0.4389, 4.247e-07, 1.388), (-0.4304, 0.08562, 1.388), (-0.4055, 0.1679, 1.388), (-0.3649, 0.2438, 1.388), (-0.3103, 0.3103, 1.388), (-0.2438, 0.3649, 1.388), (-0.1679, 0.4055, 1.388), (-0.08562, 0.4304, 1.388)], [], [(0, 65, 64, 2), (2, 64, 66, 4), (4, 66, 67, 6), (6, 67, 68, 8), (8, 68, 69, 10), (10, 69, 70, 12), (12, 70, 71, 14), (14, 71, 72, 16), (16, 72, 73, 18), (18, 73, 74, 20), (20, 74, 75, 22), (22, 75, 76, 24), (24, 76, 77, 26), (26, 77, 78, 28), (28, 78, 79, 30), (30, 79, 80, 32), (32, 80, 81, 34), (34, 81, 82, 36), (36, 82, 83, 38), (38, 83, 84, 40), (40, 84, 85, 42), (42, 85, 86, 44), (44, 86, 87, 46), (46, 87, 88, 48), (48, 88, 89, 50), (50, 89, 90, 52), (52, 90, 91, 54), (54, 91, 92, 56), (56, 92, 93, 58), (58, 93, 94, 60), (3, 1, 63, 61, 59, 57, 55, 53, 51, 49, 47, 45, 43, 41, 39, 37, 35, 33, 31, 29, 27, 25, 23, 21, 19, 17, 15, 13, 11, 9, 7, 5), (60, 94, 95, 62), (62, 95, 65, 0), (0, 2, 4, 6, 8, 10, 12, 14, 16, 18, 20, 22, 24, 26, 28, 30, 32, 34, 36, 38, 40, 42, 44, 46, 48, 50, 52, 54, 56, 58, 60, 62), (97, 96, 64, 65), (96, 98, 66, 64), (98, 99, 67, 66), (99, 100, 68, 67), (100, 101, 69, 68), (101, 102, 70, 69), (102, 103, 71, 70), (103, 104, 72, 71), (104, 105, 73, 72), (105, 106, 74, 73), (106, 107, 75, 74), (107, 108, 76, 75), (108, 109, 77, 76), (109, 110, 78, 77), (110, 111, 79, 78), (111, 112, 80, 79), (112, 113, 81, 80), (113, 114, 82, 81), (114, 115, 83, 82), (115, 116, 84, 83), (116, 117, 85, 84), (117, 118, 86, 85), (118, 119, 87, 86), (119, 120, 88, 87), (120, 121, 89, 88), (121, 122, 90, 89), (122, 123, 91, 90), (123, 124, 92, 91), (124, 125, 93, 92), (125, 126, 94, 93), (126, 127, 95, 94), (127, 97, 65, 95), (129, 128, 96, 97), (128, 130, 98, 96), (130, 131, 99, 98), (131, 132, 100, 99), (132, 133, 101, 100), (133, 134, 102, 101), (134, 135, 103, 102), (135, 136, 104, 103), (136, 137, 105, 104), (137, 138, 106, 105), (138, 139, 107, 106), (139, 140, 108, 107), (140, 141, 109, 108), (141, 142, 110, 109), (142, 143, 111, 110), (143, 144, 112, 111), (144, 145, 113, 112), (145, 146, 114, 113), (146, 147, 115, 114), (147, 148, 116, 115), (148, 149, 117, 116), (149, 150, 118, 117), (150, 151, 119, 118), (151, 152, 120, 119), (152, 153, 121, 120), (153, 154, 122, 121), (154, 155, 123, 122), (155, 156, 124, 123), (156, 157, 125, 124), (157, 158, 126, 125), (158, 159, 127, 126), (159, 129, 97, 127), (1, 3, 128, 129), (3, 5, 130, 128), (5, 7, 131, 130), (7, 9, 132, 131), (9, 11, 133, 132), (11, 13, 134, 133), (13, 15, 135, 134), (15, 17, 136, 135), (17, 19, 137, 136), (19, 21, 138, 137), (21, 23, 139, 138), (23, 25, 140, 139), (25, 27, 141, 140), (27, 29, 142, 141), (29, 31, 143, 142), (31, 33, 144, 143), (33, 35, 145, 144), (35, 37, 146, 145), (37, 39, 147, 146), (39, 41, 148, 147), (41, 43, 149, 148), (43, 45, 150, 149), (45, 47, 151, 150), (47, 49, 152, 151), (49, 51, 153, 152), (51, 53, 154, 153), (53, 55, 155, 154), (55, 57, 156, 155), (57, 59, 157, 156), (59, 61, 158, 157), (61, 63, 159, 158), (63, 1, 129, 159)])
_uv = me_cylinder.uv_layers.new(name='UVMap')
_uv.uv.foreach_set('vector', [0.7362, 0.6668, 0.3684, 0.6668, 0.3684, 0.7104, 0.7362, 0.7149, 0.7362, 0.7149, 0.3684, 0.7104, 0.3684, 0.7524, 0.7362, 0.7613, 0.7362, 0.7613, 0.3684, 0.7524, 0.3684, 0.7911, 0.7362, 0.804, 0.7362, 0.804, 0.3684, 0.7911, 0.3684, 0.825, 0.7362, 0.8414, 0.7362, 0.8414, 0.3684, 0.825, 0.3684, 0.7911, 0.7362, 0.804, 0.7362, 0.804, 0.3684, 0.7911, 0.3684, 0.7524, 0.7362, 0.7613, 0.7362, 0.7613, 0.3684, 0.7524, 0.3684, 0.7104, 0.7362, 0.7149, 0.7362, 0.7149, 0.3684, 0.7104, 0.3684, 0.6668, 0.7362, 0.6668, 0.7362, 0.6668, 0.3684, 0.6668, 0.3684, 0.6231, 0.7362, 0.6186, 0.7362, 0.6186, 0.3684, 0.6231, 0.3684, 0.5811, 0.7362, 0.5723, 0.7362, 0.5723, 0.3684, 0.5811, 0.3684, 0.5425, 0.7362, 0.5296, 0.7362, 0.5296, 0.3684, 0.5425, 0.3684, 0.5086, 0.7362, 0.4921, 0.368, 0.8414, 0.0002008, 0.825, 0.0002008, 0.7911, 0.368, 0.804, 0.368, 0.804, 0.0002008, 0.7911, 0.0002008, 0.7524, 0.368, 0.7613, 0.368, 0.7613, 0.0002008, 0.7524, 0.0002008, 0.7104, 0.368, 0.7149, 0.368, 0.7149, 0.0002008, 0.7104, 0.0002008, 0.6668, 0.368, 0.6668, 0.368, 0.6668, 0.0002008, 0.6668, 0.0002008, 0.6231, 0.368, 0.6186, 0.368, 0.6186, 0.0002008, 0.6231, 0.0002008, 0.5811, 0.368, 0.5723, 0.368, 0.5723, 0.0002008, 0.5811, 0.0002008, 0.5425, 0.368, 0.5296, 0.368, 0.5296, 0.0002008, 0.5425, 0.0002008, 0.5086, 0.368, 0.4921, 0.368, 0.4921, 0.0002008, 0.5086, 0.0002008, 0.5425, 0.368, 0.5296, 0.368, 0.5296, 0.0002008, 0.5425, 0.0002008, 0.5811, 0.368, 0.5723, 0.368, 0.5723, 0.0002008, 0.5811, 0.0002008, 0.6231, 0.368, 0.6186, 0.368, 0.6186, 0.0002008, 0.6231, 0.0002008, 0.6668, 0.368, 0.6668, 0.368, 0.6668, 0.0002008, 0.6668, 0.0002008, 0.7104, 0.368, 0.7149, 0.368, 0.7149, 0.0002008, 0.7104, 0.0002008, 0.7524, 0.368, 0.7613, 0.368, 0.7613, 0.0002008, 0.7524, 0.0002008, 0.7911, 0.368, 0.804, 0.368, 0.804, 0.0002008, 0.7911, 0.0002008, 0.825, 0.368, 0.8414, 0.7362, 0.4921, 0.3684, 0.5086, 0.3684, 0.5425, 0.7362, 0.5296, 0.7362, 0.5296, 0.3684, 0.5425, 0.3684, 0.5811, 0.7362, 0.5723, 0.6942, 0.1129, 0.705, 0.1201, 0.7141, 0.1292, 0.7213, 0.14, 0.7263, 0.152, 0.7288, 0.1647, 0.7288, 0.1776, 0.7263, 0.1903, 0.7213, 0.2023, 0.7141, 0.213, 0.705, 0.2222, 0.6942, 0.2294, 0.6822, 0.2343, 0.6695, 0.2369, 0.6566, 0.2369, 0.6439, 0.2343, 0.6319, 0.2294, 0.6212, 0.2222, 0.612, 0.213, 0.6048, 0.2023, 0.5998, 0.1903, 0.5973, 0.1776, 0.5973, 0.1647, 0.5998, 0.152, 0.6048, 0.14, 0.612, 0.1292, 0.6212, 0.1201, 0.6319, 0.1129, 0.6439, 0.1079, 0.6566, 0.1054, 0.6695, 0.1054, 0.6822, 0.1079, 0.7362, 0.5723, 0.3684, 0.5811, 0.3684, 0.6231, 0.7362, 0.6186, 0.7362, 0.6186, 0.3684, 0.6231, 0.3684, 0.6668, 0.7362, 0.6668, 0.1296, 0.02817, 0.0893, 0.05507, 0.05507, 0.0893, 0.02817, 0.1296, 0.009646, 0.1743, 0.0002008, 0.2218, 0.0002008, 0.2702, 0.009645, 0.3177, 0.02817, 0.3624, 0.05507, 0.4026, 0.0893, 0.4369, 0.1296, 0.4638, 0.1743, 0.4823, 0.2218, 0.4917, 0.2702, 0.4917, 0.3177, 0.4823, 0.3624, 0.4638, 0.4026, 0.4369, 0.4369, 0.4026, 0.4638, 0.3624, 0.4823, 0.3177, 0.4917, 0.2702, 0.4917, 0.2218, 0.4823, 0.1743, 0.4638, 0.1296, 0.4369, 0.0893, 0.4026, 0.05507, 0.3624, 0.02817, 0.3177, 0.009645, 0.2702, 0.0002008, 0.2218, 0.0002008, 0.1743, 0.009646, 0.8344, 0.1584, 0.8344, 0.1919, 0.9998, 0.202, 0.9998, 0.1584, 0.8344, 0.1919, 0.8344, 0.2241, 0.9998, 0.244, 0.9998, 0.202, 0.8344, 0.2241, 0.8344, 0.2538, 0.9998, 0.2827, 0.9998, 0.244, 0.8344, 0.2538, 0.8344, 0.2798, 0.9998, 0.3166, 0.9998, 0.2827, 0.8344, 0.2798, 0.8344, 0.2538, 0.9998, 0.2827, 0.9998, 0.3166, 0.8344, 0.2538, 0.8344, 0.2241, 0.9998, 0.244, 0.9998, 0.2827, 0.8344, 0.2241, 0.8344, 0.1919, 0.9998, 0.202, 0.9998, 0.244, 0.8344, 0.1919, 0.8344, 0.1584, 0.9998, 0.1584, 0.9998, 0.202, 0.8344, 0.1584, 0.8344, 0.1249, 0.9998, 0.1148, 0.9998, 0.1584, 0.8344, 0.1249, 0.8344, 0.09267, 0.9998, 0.07278, 0.9998, 0.1148, 0.8344, 0.09267, 0.8344, 0.06298, 0.9998, 0.0341, 0.9998, 0.07278, 0.8344, 0.06298, 0.8344, 0.03695, 0.9998, 0.0002008, 0.9998, 0.0341, 0.902, 0.5289, 0.902, 0.5549, 0.7366, 0.526, 0.7366, 0.4921, 0.902, 0.5549, 0.902, 0.5846, 0.7366, 0.5647, 0.7366, 0.526, 0.902, 0.5846, 0.902, 0.6168, 0.7366, 0.6067, 0.7366, 0.5647, 0.902, 0.6168, 0.902, 0.6503, 0.7366, 0.6503, 0.7366, 0.6067, 0.902, 0.6503, 0.902, 0.6838, 0.7366, 0.694, 0.7366, 0.6503, 0.902, 0.6838, 0.902, 0.7161, 0.7366, 0.736, 0.7366, 0.694, 0.902, 0.7161, 0.902, 0.7458, 0.7366, 0.7746, 0.7366, 0.736, 0.902, 0.7458, 0.902, 0.7718, 0.7366, 0.8085, 0.7366, 0.7746, 0.902, 0.7718, 0.902, 0.7458, 0.7366, 0.7746, 0.7366, 0.8085, 0.902, 0.7458, 0.902, 0.7161, 0.7366, 0.736, 0.7366, 0.7746, 0.902, 0.7161, 0.902, 0.6838, 0.7366, 0.694, 0.7366, 0.736, 0.902, 0.6838, 0.902, 0.6503, 0.7366, 0.6503, 0.7366, 0.694, 0.902, 0.6503, 0.902, 0.6168, 0.7366, 0.6067, 0.7366, 0.6503, 0.902, 0.6168, 0.902, 0.5846, 0.7366, 0.5647, 0.7366, 0.6067, 0.902, 0.5846, 0.902, 0.5549, 0.7366, 0.526, 0.7366, 0.5647, 0.902, 0.5549, 0.902, 0.5289, 0.7366, 0.4921, 0.7366, 0.526, 0.8344, 0.03695, 0.8344, 0.06298, 0.9998, 0.0341, 0.9998, 0.000201, 0.8344, 0.06298, 0.8344, 0.09267, 0.9998, 0.07278, 0.9998, 0.0341, 0.8344, 0.09267, 0.8344, 0.1249, 0.9998, 0.1148, 0.9998, 0.07278, 0.8344, 0.1249, 0.8344, 0.1584, 0.9998, 0.1584, 0.9998, 0.1148, 0.7318, 0.08735, 0.7142, 0.07555, 0.744, 0.01965, 0.772, 0.03836, 0.7142, 0.07555, 0.6945, 0.06742, 0.7129, 0.006769, 0.744, 0.01965, 0.6945, 0.06742, 0.6737, 0.06327, 0.6799, 0.0002008, 0.7129, 0.006769, 0.6737, 0.06327, 0.6524, 0.06327, 0.6462, 0.0002008, 0.6799, 0.0002008, 0.6524, 0.06327, 0.6316, 0.06742, 0.6132, 0.006769, 0.6462, 0.0002008, 0.6316, 0.06742, 0.612, 0.07555, 0.5821, 0.01965, 0.6132, 0.006769, 0.612, 0.07555, 0.5943, 0.08735, 0.5541, 0.03836, 0.5821, 0.01965, 0.5943, 0.08735, 0.5793, 0.1024, 0.5303, 0.06217, 0.5541, 0.03836, 0.5793, 0.1024, 0.5675, 0.12, 0.5116, 0.09016, 0.5303, 0.06217, 0.5675, 0.12, 0.5594, 0.1397, 0.4987, 0.1213, 0.5116, 0.09016, 0.5594, 0.1397, 0.5552, 0.1605, 0.4921, 0.1543, 0.4987, 0.1213, 0.5552, 0.1605, 0.5552, 0.1818, 0.4921, 0.188, 0.4921, 0.1543, 0.5552, 0.1818, 0.5594, 0.2026, 0.4987, 0.221, 0.4921, 0.188, 0.5594, 0.2026, 0.5675, 0.2222, 0.5116, 0.2521, 0.4987, 0.221, 0.5675, 0.2222, 0.5793, 0.2399, 0.5303, 0.2801, 0.5116, 0.2521, 0.5793, 0.2399, 0.5943, 0.2549, 0.5541, 0.3039, 0.5303, 0.2801, 0.5943, 0.2549, 0.612, 0.2667, 0.5821, 0.3226, 0.5541, 0.3039, 0.612, 0.2667, 0.6316, 0.2748, 0.6132, 0.3355, 0.5821, 0.3226, 0.6316, 0.2748, 0.6524, 0.279, 0.6462, 0.3421, 0.6132, 0.3355, 0.6524, 0.279, 0.6737, 0.279, 0.6799, 0.3421, 0.6462, 0.3421, 0.6737, 0.279, 0.6945, 0.2748, 0.7129, 0.3355, 0.6799, 0.3421, 0.6945, 0.2748, 0.7142, 0.2667, 0.744, 0.3226, 0.7129, 0.3355, 0.7142, 0.2667, 0.7318, 0.2549, 0.772, 0.3039, 0.744, 0.3226, 0.7318, 0.2549, 0.7468, 0.2399, 0.7958, 0.2801, 0.772, 0.3039, 0.7468, 0.2399, 0.7586, 0.2222, 0.8145, 0.2521, 0.7958, 0.2801, 0.7586, 0.2222, 0.7668, 0.2026, 0.8274, 0.221, 0.8145, 0.2521, 0.7668, 0.2026, 0.7709, 0.1818, 0.834, 0.188, 0.8274, 0.221, 0.7709, 0.1818, 0.7709, 0.1605, 0.834, 0.1543, 0.834, 0.188, 0.7709, 0.1605, 0.7668, 0.1397, 0.8274, 0.1213, 0.834, 0.1543, 0.7668, 0.1397, 0.7586, 0.12, 0.8145, 0.09016, 0.8274, 0.1213, 0.7586, 0.12, 0.7468, 0.1024, 0.7958, 0.06217, 0.8145, 0.09016, 0.7468, 0.1024, 0.7318, 0.08735, 0.772, 0.03836, 0.7958, 0.06217, 0.705, 0.1201, 0.6942, 0.1129, 0.7142, 0.07555, 0.7318, 0.08735, 0.6942, 0.1129, 0.6822, 0.1079, 0.6945, 0.06742, 0.7142, 0.07555, 0.6822, 0.1079, 0.6695, 0.1054, 0.6737, 0.06327, 0.6945, 0.06742, 0.6695, 0.1054, 0.6566, 0.1054, 0.6524, 0.06327, 0.6737, 0.06327, 0.6566, 0.1054, 0.6439, 0.1079, 0.6316, 0.06742, 0.6524, 0.06327, 0.6439, 0.1079, 0.6319, 0.1129, 0.612, 0.07555, 0.6316, 0.06742, 0.6319, 0.1129, 0.6212, 0.1201, 0.5943, 0.08735, 0.612, 0.07555, 0.6212, 0.1201, 0.612, 0.1292, 0.5793, 0.1024, 0.5943, 0.08735, 0.612, 0.1292, 0.6048, 0.14, 0.5675, 0.12, 0.5793, 0.1024, 0.6048, 0.14, 0.5998, 0.152, 0.5594, 0.1397, 0.5675, 0.12, 0.5998, 0.152, 0.5973, 0.1647, 0.5552, 0.1605, 0.5594, 0.1397, 0.5973, 0.1647, 0.5973, 0.1776, 0.5552, 0.1818, 0.5552, 0.1605, 0.5973, 0.1776, 0.5998, 0.1903, 0.5594, 0.2026, 0.5552, 0.1818, 0.5998, 0.1903, 0.6048, 0.2023, 0.5675, 0.2222, 0.5594, 0.2026, 0.6048, 0.2023, 0.612, 0.213, 0.5793, 0.2399, 0.5675, 0.2222, 0.612, 0.213, 0.6212, 0.2222, 0.5943, 0.2549, 0.5793, 0.2399, 0.6212, 0.2222, 0.6319, 0.2294, 0.612, 0.2667, 0.5943, 0.2549, 0.6319, 0.2294, 0.6439, 0.2343, 0.6316, 0.2748, 0.612, 0.2667, 0.6439, 0.2343, 0.6566, 0.2369, 0.6524, 0.279, 0.6316, 0.2748, 0.6566, 0.2369, 0.6695, 0.2369, 0.6737, 0.279, 0.6524, 0.279, 0.6695, 0.2369, 0.6822, 0.2343, 0.6945, 0.2748, 0.6737, 0.279, 0.6822, 0.2343, 0.6942, 0.2294, 0.7142, 0.2667, 0.6945, 0.2748, 0.6942, 0.2294, 0.705, 0.2222, 0.7318, 0.2549, 0.7142, 0.2667, 0.705, 0.2222, 0.7141, 0.213, 0.7468, 0.2399, 0.7318, 0.2549, 0.7141, 0.213, 0.7213, 0.2023, 0.7586, 0.2222, 0.7468, 0.2399, 0.7213, 0.2023, 0.7263, 0.1903, 0.7668, 0.2026, 0.7586, 0.2222, 0.7263, 0.1903, 0.7288, 0.1776, 0.7709, 0.1818, 0.7668, 0.2026, 0.7288, 0.1776, 0.7288, 0.1647, 0.7709, 0.1605, 0.7709, 0.1818, 0.7288, 0.1647, 0.7263, 0.152, 0.7668, 0.1397, 0.7709, 0.1605, 0.7263, 0.152, 0.7213, 0.14, 0.7586, 0.12, 0.7668, 0.1397, 0.7213, 0.14, 0.7141, 0.1292, 0.7468, 0.1024, 0.7586, 0.12, 0.7141, 0.1292, 0.705, 0.1201, 0.7318, 0.08735, 0.7468, 0.1024])
_ca = me_cylinder.color_attributes.new('Col', 'BYTE_COLOR', 'CORNER')
_ca.data.foreach_set('color', [0.4072, 0.05613, 0.07036, 1.0, 0.4072, 0.05613, 0.07036, 1.0, 0.4072, 0.05613, 0.07036, 1.0, 0.4072, 0.05613, 0.07036, 1.0, 0.4072, 0.05613, 0.07036, 1.0, 0.4072, 0.05613, 0.07036, 1.0, 0.4072, 0.05613, 0.07036, 1.0, 0.4072, 0.05613, 0.07036, 1.0, 0.4072, 0.05613, 0.07036, 1.0, 0.4072, 0.05613, 0.07036, 1.0, 0.4072, 0.05613, 0.07036, 1.0, 0.4072, 0.05613, 0.07036, 1.0, 0.4072, 0.05613, 0.07036, 1.0, 0.4072, 0.05613, 0.07036, 1.0, 0.4072, 0.05613, 0.07036, 1.0, 0.4072, 0.05613, 0.07036, 1.0, 0.4072, 0.05613, 0.07036, 1.0, 0.4072, 0.05613, 0.07036, 1.0, 0.4072, 0.05613, 0.07036, 1.0, 0.4072, 0.05613, 0.07036, 1.0, 0.4072, 0.05613, 0.07036, 1.0, 0.4072, 0.05613, 0.07036, 1.0, 0.4072, 0.05613, 0.07036, 1.0, 0.4072, 0.05613, 0.07036, 1.0, 0.4072, 0.05613, 0.07036, 1.0, 0.4072, 0.05613, 0.07036, 1.0, 0.4072, 0.05613, 0.07036, 1.0, 0.4072, 0.05613, 0.07036, 1.0, 0.4072, 0.05613, 0.07036, 1.0, 0.4072, 0.05613, 0.07036, 1.0, 0.4072, 0.05613, 0.07036, 1.0, 0.4072, 0.05613, 0.07036, 1.0, 0.4072, 0.05613, 0.07036, 1.0, 0.4072, 0.05613, 0.07036, 1.0, 0.4072, 0.05613, 0.07036, 1.0, 0.4072, 0.05613, 0.07036, 1.0, 0.4072, 0.05613, 0.07036, 1.0, 0.4072, 0.05613, 0.07036, 1.0, 0.4072, 0.05613, 0.07036, 1.0, 0.4072, 0.05613, 0.07036, 1.0, 0.4072, 0.05613, 0.07036, 1.0, 0.4072, 0.05613, 0.07036, 1.0, 0.4072, 0.05613, 0.07036, 1.0, 0.4072, 0.05613, 0.07036, 1.0, 0.4072, 0.05613, 0.07036, 1.0, 0.4072, 0.05613, 0.07036, 1.0, 0.4072, 0.05613, 0.07036, 1.0, 0.4072, 0.05613, 0.07036, 1.0, 0.4072, 0.05613, 0.07036, 1.0, 0.4072, 0.05613, 0.07036, 1.0, 0.4072, 0.05613, 0.07036, 1.0, 0.4072, 0.05613, 0.07036, 1.0, 0.4072, 0.05613, 0.07036, 1.0, 0.4072, 0.05613, 0.07036, 1.0, 0.4072, 0.05613, 0.07036, 1.0, 0.4072, 0.05613, 0.07036, 1.0, 0.4072, 0.05613, 0.07036, 1.0, 0.4072, 0.05613, 0.07036, 1.0, 0.4072, 0.05613, 0.07036, 1.0, 0.4072, 0.05613, 0.07036, 1.0, 0.4072, 0.05613, 0.07036, 1.0, 0.4072, 0.05613, 0.07036, 1.0, 0.4072, 0.05613, 0.07036, 1.0, 0.4072, 0.05613, 0.07036, 1.0, 0.4072, 0.05613, 0.07036, 1.0, 0.4072, 0.05613, 0.07036, 1.0, 0.4072, 0.05613, 0.07036, 1.0, 0.4072, 0.05613, 0.07036, 1.0, 0.4072, 0.05613, 0.07036, 1.0, 0.4072, 0.05613, 0.07036, 1.0, 0.4072, 0.05613, 0.07036, 1.0, 0.4072, 0.05613, 0.07036, 1.0, 0.4072, 0.05613, 0.07036, 1.0, 0.4072, 0.05613, 0.07036, 1.0, 0.4072, 0.05613, 0.07036, 1.0, 0.4072, 0.05613, 0.07036, 1.0, 0.4072, 0.05613, 0.07036, 1.0, 0.4072, 0.05613, 0.07036, 1.0, 0.4072, 0.05613, 0.07036, 1.0, 0.4072, 0.05613, 0.07036, 1.0, 0.4072, 0.05613, 0.07036, 1.0, 0.4072, 0.05613, 0.07036, 1.0, 0.4072, 0.05613, 0.07036, 1.0, 0.4072, 0.05613, 0.07036, 1.0, 0.4072, 0.05613, 0.07036, 1.0, 0.4072, 0.05613, 0.07036, 1.0, 0.4072, 0.05613, 0.07036, 1.0, 0.4072, 0.05613, 0.07036, 1.0, 0.4072, 0.05613, 0.07036, 1.0, 0.4072, 0.05613, 0.07036, 1.0, 0.4072, 0.05613, 0.07036, 1.0, 0.4072, 0.05613, 0.07036, 1.0, 0.4072, 0.05613, 0.07036, 1.0, 0.4072, 0.05613, 0.07036, 1.0, 0.4072, 0.05613, 0.07036, 1.0, 0.4072, 0.05613, 0.07036, 1.0, 0.4072, 0.05613, 0.07036, 1.0, 0.4072, 0.05613, 0.07036, 1.0, 0.4072, 0.05613, 0.07036, 1.0, 0.4072, 0.05613, 0.07036, 1.0, 0.4072, 0.05613, 0.07036, 1.0, 0.4072, 0.05613, 0.07036, 1.0, 0.4072, 0.05613, 0.07036, 1.0, 0.4072, 0.05613, 0.07036, 1.0, 0.4072, 0.05613, 0.07036, 1.0, 0.4072, 0.05613, 0.07036, 1.0, 0.4072, 0.05613, 0.07036, 1.0, 0.4072, 0.05613, 0.07036, 1.0, 0.4072, 0.05613, 0.07036, 1.0, 0.4072, 0.05613, 0.07036, 1.0, 0.4072, 0.05613, 0.07036, 1.0, 0.4125, 0.05781, 0.07227, 1.0, 0.4072, 0.05613, 0.07036, 1.0, 0.4072, 0.05613, 0.07036, 1.0, 0.4072, 0.05613, 0.07036, 1.0, 0.4072, 0.05613, 0.07036, 1.0, 0.4072, 0.05613, 0.07036, 1.0, 0.4072, 0.05613, 0.07036, 1.0, 0.4072, 0.05613, 0.07036, 1.0, 0.4072, 0.05613, 0.07036, 1.0, 0.4072, 0.05613, 0.07036, 1.0, 0.4072, 0.05613, 0.07036, 1.0, 0.4072, 0.05613, 0.07036, 1.0, 0.4072, 0.05613, 0.07036, 1.0, 0.4072, 0.05613, 0.07036, 1.0, 0.4072, 0.05613, 0.07036, 1.0, 0.4072, 0.05613, 0.07036, 1.0, 0.4072, 0.05613, 0.07036, 1.0, 0.4072, 0.05613, 0.07036, 1.0, 0.4072, 0.05613, 0.07036, 1.0, 0.4072, 0.05613, 0.07036, 1.0, 0.4072, 0.05613, 0.07036, 1.0, 0.4072, 0.05613, 0.07036, 1.0, 0.4072, 0.05613, 0.07036, 1.0, 0.4072, 0.05613, 0.07036, 1.0, 0.4072, 0.05613, 0.07036, 1.0, 0.4072, 0.05613, 0.07036, 1.0, 0.4072, 0.05613, 0.07036, 1.0, 0.4072, 0.05613, 0.07036, 1.0, 0.4072, 0.05613, 0.07036, 1.0, 0.4072, 0.05613, 0.07036, 1.0, 0.4072, 0.05613, 0.07036, 1.0, 0.4072, 0.05613, 0.07036, 1.0, 0.4072, 0.05613, 0.07036, 1.0, 0.4072, 0.05613, 0.07036, 1.0, 0.4072, 0.05613, 0.07036, 1.0, 0.4072, 0.05613, 0.07036, 1.0, 0.4072, 0.05613, 0.07036, 1.0, 0.4072, 0.05613, 0.07036, 1.0, 0.4072, 0.05613, 0.07036, 1.0, 0.4072, 0.05613, 0.07036, 1.0, 0.4072, 0.05613, 0.07036, 1.0, 0.4072, 0.05613, 0.07036, 1.0, 0.4072, 0.05613, 0.07036, 1.0, 0.4072, 0.05613, 0.07036, 1.0, 0.4072, 0.05613, 0.07036, 1.0, 0.4072, 0.05613, 0.07036, 1.0, 0.4072, 0.05613, 0.07036, 1.0, 0.4072, 0.05613, 0.07036, 1.0, 0.4072, 0.05613, 0.07036, 1.0, 0.4072, 0.05613, 0.07036, 1.0, 0.4072, 0.05613, 0.07036, 1.0, 0.4072, 0.05613, 0.07036, 1.0, 0.4072, 0.05613, 0.07036, 1.0, 0.4072, 0.05613, 0.07036, 1.0, 0.4072, 0.05613, 0.07036, 1.0, 0.4072, 0.05613, 0.07036, 1.0, 0.4072, 0.05613, 0.07036, 1.0, 0.4072, 0.05613, 0.07036, 1.0, 0.4072, 0.05613, 0.07036, 1.0, 0.4072, 0.05613, 0.07036, 1.0, 0.4072, 0.05613, 0.07036, 1.0, 0.4072, 0.05613, 0.07036, 1.0, 0.4233, 0.06663, 0.08228, 1.0, 0.6308, 0.3095, 0.3231, 1.0, 0.5149, 0.15, 0.1714, 1.0, 0.4125, 0.05781, 0.07227, 1.0, 0.4072, 0.05613, 0.07036, 1.0, 0.4072, 0.05613, 0.07036, 1.0, 0.4072, 0.05613, 0.07036, 1.0, 0.4072, 0.05613, 0.07036, 1.0, 0.4072, 0.05613, 0.07036, 1.0, 0.4072, 0.05613, 0.07036, 1.0, 0.4072, 0.05613, 0.07036, 1.0, 0.4072, 0.05613, 0.07036, 1.0, 0.4072, 0.05613, 0.07036, 1.0, 0.4072, 0.05613, 0.07036, 1.0, 0.4072, 0.05613, 0.07036, 1.0, 0.4072, 0.05613, 0.07036, 1.0, 0.4072, 0.05613, 0.07036, 1.0, 0.4072, 0.05613, 0.07036, 1.0, 0.4072, 0.05613, 0.07036, 1.0, 0.4072, 0.05613, 0.07036, 1.0, 0.4072, 0.05613, 0.07036, 1.0, 0.4072, 0.05613, 0.07036, 1.0, 0.4072, 0.05613, 0.07036, 1.0, 0.4072, 0.05613, 0.07036, 1.0, 0.4072, 0.05613, 0.07036, 1.0, 0.4072, 0.05613, 0.07036, 1.0, 0.4072, 0.05613, 0.07036, 1.0, 0.4072, 0.05613, 0.07036, 1.0, 0.4072, 0.05613, 0.07036, 1.0, 0.4072, 0.05613, 0.07036, 1.0, 0.4072, 0.05613, 0.07036, 1.0, 0.4072, 0.05613, 0.07036, 1.0, 0.4072, 0.05613, 0.07036, 1.0, 0.4072, 0.05613, 0.07036, 1.0, 0.4072, 0.05613, 0.07036, 1.0, 0.4072, 0.05613, 0.07036, 1.0, 0.4072, 0.05613, 0.07036, 1.0, 0.4072, 0.05613, 0.07036, 1.0, 0.4072, 0.05613, 0.07036, 1.0, 0.4072, 0.05613, 0.07036, 1.0, 0.4072, 0.05613, 0.07036, 1.0, 0.4072, 0.05613, 0.07036, 1.0, 0.4072, 0.05613, 0.07036, 1.0, 0.4072, 0.05613, 0.07036, 1.0, 0.4072, 0.05613, 0.07036, 1.0, 0.4072, 0.05613, 0.07036, 1.0, 0.4072, 0.05613, 0.07036, 1.0, 0.4072, 0.05613, 0.07036, 1.0, 0.4072, 0.05613, 0.07036, 1.0, 0.4072, 0.05613, 0.07036, 1.0, 0.4072, 0.05613, 0.07036, 1.0, 0.4072, 0.05613, 0.07036, 1.0, 0.4072, 0.05613, 0.07036, 1.0, 0.4072, 0.05613, 0.07036, 1.0, 0.4072, 0.05613, 0.07036, 1.0, 0.4072, 0.05613, 0.07036, 1.0, 0.4072, 0.05613, 0.07036, 1.0, 0.4072, 0.05613, 0.07036, 1.0, 0.4072, 0.05613, 0.07036, 1.0, 0.4072, 0.05613, 0.07036, 1.0, 0.4072, 0.05613, 0.07036, 1.0, 0.4072, 0.05613, 0.07036, 1.0, 0.4072, 0.05613, 0.07036, 1.0, 0.4072, 0.05613, 0.07036, 1.0, 0.4072, 0.05613, 0.07036, 1.0, 0.4072, 0.05613, 0.07036, 1.0, 0.4072, 0.05613, 0.07036, 1.0, 0.4072, 0.05613, 0.07036, 1.0, 0.4072, 0.05613, 0.07036, 1.0, 0.4072, 0.05613, 0.07036, 1.0, 0.4072, 0.05613, 0.07036, 1.0, 0.4072, 0.05613, 0.07036, 1.0, 0.4072, 0.05613, 0.07036, 1.0, 0.4072, 0.05613, 0.07036, 1.0, 0.4072, 0.05613, 0.07036, 1.0, 0.4072, 0.05613, 0.07036, 1.0, 0.4072, 0.05613, 0.07036, 1.0, 0.4072, 0.05613, 0.07036, 1.0, 0.4072, 0.05613, 0.07036, 1.0, 0.4072, 0.05613, 0.07036, 1.0, 0.4072, 0.05613, 0.07036, 1.0, 0.4072, 0.05613, 0.07036, 1.0, 0.4072, 0.05613, 0.07036, 1.0, 0.4072, 0.05613, 0.07036, 1.0, 0.4072, 0.05613, 0.07036, 1.0, 0.4072, 0.05613, 0.07036, 1.0, 0.4072, 0.05613, 0.07036, 1.0, 0.4072, 0.05613, 0.07036, 1.0, 0.4072, 0.05613, 0.07036, 1.0, 0.4072, 0.05613, 0.07036, 1.0, 0.4072, 0.05613, 0.07036, 1.0, 0.4072, 0.05613, 0.07036, 1.0, 0.4072, 0.05613, 0.07036, 1.0, 0.4072, 0.05613, 0.07036, 1.0, 0.4072, 0.05613, 0.07036, 1.0, 0.4072, 0.05613, 0.07036, 1.0, 0.4072, 0.05613, 0.07036, 1.0, 0.4072, 0.05613, 0.07036, 1.0, 0.4072, 0.05613, 0.07036, 1.0, 0.4072, 0.05613, 0.07036, 1.0, 0.4072, 0.05613, 0.07036, 1.0, 0.4072, 0.05613, 0.07036, 1.0, 0.4072, 0.05613, 0.07036, 1.0, 0.4072, 0.05613, 0.07036, 1.0, 0.4072, 0.05613, 0.07036, 1.0, 0.4072, 0.05613, 0.07036, 1.0, 0.4072, 0.05613, 0.07036, 1.0, 0.4072, 0.05613, 0.07036, 1.0, 0.4072, 0.05613, 0.07036, 1.0, 0.4072, 0.05613, 0.07036, 1.0, 0.4072, 0.05613, 0.07036, 1.0, 0.4072, 0.05613, 0.07036, 1.0, 0.4072, 0.05613, 0.07036, 1.0, 0.4072, 0.05613, 0.07036, 1.0, 0.4072, 0.05613, 0.07036, 1.0, 0.4072, 0.05613, 0.07036, 1.0, 0.4072, 0.05613, 0.07036, 1.0, 0.4072, 0.05613, 0.07036, 1.0, 0.4072, 0.05613, 0.07036, 1.0, 0.4072, 0.05613, 0.07036, 1.0, 0.4072, 0.05613, 0.07036, 1.0, 0.4072, 0.05613, 0.07036, 1.0, 0.4072, 0.05613, 0.07036, 1.0, 0.4072, 0.05613, 0.07036, 1.0, 0.4072, 0.05613, 0.07036, 1.0, 0.4072, 0.05613, 0.07036, 1.0, 0.4072, 0.05613, 0.07036, 1.0, 0.4072, 0.05613, 0.07036, 1.0, 0.4072, 0.05613, 0.07036, 1.0, 0.4072, 0.05613, 0.07036, 1.0, 0.4072, 0.05613, 0.07036, 1.0, 0.4072, 0.05613, 0.07036, 1.0, 0.4072, 0.05613, 0.07036, 1.0, 0.4072, 0.05613, 0.07036, 1.0, 0.4072, 0.05613, 0.07036, 1.0, 0.4072, 0.05613, 0.07036, 1.0, 0.4072, 0.05613, 0.07036, 1.0, 0.4072, 0.05613, 0.07036, 1.0, 0.4072, 0.05613, 0.07036, 1.0, 0.4072, 0.05613, 0.07036, 1.0, 0.4072, 0.05613, 0.07036, 1.0, 0.4072, 0.05613, 0.07036, 1.0, 0.4072, 0.05613, 0.07036, 1.0, 0.4072, 0.05613, 0.07036, 1.0, 0.4072, 0.05613, 0.07036, 1.0, 0.4072, 0.05613, 0.07036, 1.0, 0.4072, 0.05613, 0.07036, 1.0, 0.4072, 0.05613, 0.07036, 1.0, 0.4072, 0.05613, 0.07036, 1.0, 0.4072, 0.05613, 0.07036, 1.0, 0.4072, 0.05613, 0.07036, 1.0, 0.4072, 0.05613, 0.07036, 1.0, 0.4072, 0.05613, 0.07036, 1.0, 0.4072, 0.05613, 0.07036, 1.0, 0.4072, 0.05613, 0.07036, 1.0, 0.4072, 0.05613, 0.07036, 1.0, 0.4072, 0.05613, 0.07036, 1.0, 0.4072, 0.05613, 0.07036, 1.0, 0.4072, 0.05613, 0.07036, 1.0, 0.4072, 0.05613, 0.07036, 1.0, 0.4072, 0.05613, 0.07036, 1.0, 0.4072, 0.05613, 0.07036, 1.0, 0.4072, 0.05613, 0.07036, 1.0, 0.4072, 0.05613, 0.07036, 1.0, 0.4072, 0.05613, 0.07036, 1.0, 0.4072, 0.05613, 0.07036, 1.0, 0.4072, 0.05613, 0.07036, 1.0, 0.4072, 0.05613, 0.07036, 1.0, 0.4072, 0.05613, 0.07036, 1.0, 0.4072, 0.05613, 0.07036, 1.0, 0.4072, 0.05613, 0.07036, 1.0, 0.4072, 0.05613, 0.07036, 1.0, 0.4072, 0.05613, 0.07036, 1.0, 0.4072, 0.05613, 0.07036, 1.0, 0.4072, 0.05613, 0.07036, 1.0, 0.4072, 0.05613, 0.07036, 1.0, 0.4072, 0.05613, 0.07036, 1.0, 0.4072, 0.05613, 0.07036, 1.0, 0.4072, 0.05613, 0.07036, 1.0, 0.4072, 0.05613, 0.07036, 1.0, 0.4072, 0.05613, 0.07036, 1.0, 0.4072, 0.05613, 0.07036, 1.0, 0.4072, 0.05613, 0.07036, 1.0, 0.4072, 0.05613, 0.07036, 1.0, 0.4072, 0.05613, 0.07036, 1.0, 0.4072, 0.05613, 0.07036, 1.0, 0.4072, 0.05613, 0.07036, 1.0, 0.4072, 0.05613, 0.07036, 1.0, 0.4072, 0.05613, 0.07036, 1.0, 0.4072, 0.05613, 0.07036, 1.0, 0.4072, 0.05613, 0.07036, 1.0, 0.4072, 0.05613, 0.07036, 1.0, 0.4072, 0.05613, 0.07036, 1.0, 0.4072, 0.05613, 0.07036, 1.0, 0.4072, 0.05613, 0.07036, 1.0, 0.4072, 0.05613, 0.07036, 1.0, 0.4072, 0.05613, 0.07036, 1.0, 0.4072, 0.05613, 0.07036, 1.0, 0.4072, 0.05613, 0.07036, 1.0, 0.4072, 0.05613, 0.07036, 1.0, 0.4072, 0.05613, 0.07036, 1.0, 0.4072, 0.05613, 0.07036, 1.0, 0.4072, 0.05613, 0.07036, 1.0, 0.4072, 0.05613, 0.07036, 1.0, 0.4072, 0.05613, 0.07036, 1.0, 0.4072, 0.05613, 0.07036, 1.0, 0.4072, 0.05613, 0.07036, 1.0, 0.4072, 0.05613, 0.07036, 1.0, 0.4072, 0.05613, 0.07036, 1.0, 0.4072, 0.05613, 0.07036, 1.0, 0.4072, 0.05613, 0.07036, 1.0, 0.4072, 0.05613, 0.07036, 1.0, 0.4072, 0.05613, 0.07036, 1.0, 0.4072, 0.05613, 0.07036, 1.0, 0.4072, 0.05613, 0.07036, 1.0, 0.4072, 0.05613, 0.07036, 1.0, 0.4072, 0.05613, 0.07036, 1.0, 0.4072, 0.05613, 0.07036, 1.0, 0.4072, 0.05613, 0.07036, 1.0, 0.4072, 0.05613, 0.07036, 1.0, 0.4072, 0.05613, 0.07036, 1.0, 0.4072, 0.05613, 0.07036, 1.0, 0.4072, 0.05613, 0.07036, 1.0, 0.4072, 0.05613, 0.07036, 1.0, 0.4072, 0.05613, 0.07036, 1.0, 0.4072, 0.05613, 0.07036, 1.0, 0.4072, 0.05613, 0.07036, 1.0, 0.4072, 0.05613, 0.07036, 1.0, 0.4072, 0.05613, 0.07036, 1.0, 0.4072, 0.05613, 0.07036, 1.0, 0.4072, 0.05613, 0.07036, 1.0, 0.4072, 0.05613, 0.07036, 1.0, 0.4072, 0.05613, 0.07036, 1.0, 0.4072, 0.05613, 0.07036, 1.0, 0.4072, 0.05613, 0.07036, 1.0, 0.4072, 0.05613, 0.07036, 1.0, 0.4072, 0.05613, 0.07036, 1.0, 0.4072, 0.05613, 0.07036, 1.0, 0.4072, 0.05613, 0.07036, 1.0, 0.4072, 0.05613, 0.07036, 1.0, 0.4072, 0.05613, 0.07036, 1.0, 0.4072, 0.05613, 0.07036, 1.0, 0.4072, 0.05613, 0.07036, 1.0, 0.4072, 0.05613, 0.07036, 1.0, 0.4072, 0.05613, 0.07036, 1.0, 0.4072, 0.05613, 0.07036, 1.0, 0.4072, 0.05613, 0.07036, 1.0, 0.4072, 0.05613, 0.07036, 1.0, 0.4072, 0.05613, 0.07036, 1.0, 0.4072, 0.05613, 0.07036, 1.0, 0.4072, 0.05613, 0.07036, 1.0, 0.4072, 0.05613, 0.07036, 1.0, 0.4072, 0.05613, 0.07036, 1.0, 0.4072, 0.05613, 0.07036, 1.0, 0.4072, 0.05613, 0.07036, 1.0, 0.4072, 0.05613, 0.07036, 1.0, 0.4072, 0.05613, 0.07036, 1.0, 0.4072, 0.05613, 0.07036, 1.0, 0.4072, 0.05613, 0.07036, 1.0, 0.4072, 0.05613, 0.07036, 1.0, 0.4072, 0.05613, 0.07036, 1.0, 0.4072, 0.05613, 0.07036, 1.0, 0.4072, 0.05613, 0.07036, 1.0, 0.4072, 0.05613, 0.07036, 1.0, 0.4072, 0.05613, 0.07036, 1.0, 0.4072, 0.05613, 0.07036, 1.0, 0.4072, 0.05613, 0.07036, 1.0, 0.4072, 0.05613, 0.07036, 1.0, 0.4072, 0.05613, 0.07036, 1.0, 0.4072, 0.05613, 0.07036, 1.0, 0.4072, 0.05613, 0.07036, 1.0, 0.4072, 0.05613, 0.07036, 1.0, 0.4072, 0.05613, 0.07036, 1.0, 0.4072, 0.05613, 0.07036, 1.0, 0.4072, 0.05613, 0.07036, 1.0, 0.4072, 0.05613, 0.07036, 1.0, 0.4072, 0.05613, 0.07036, 1.0, 0.4072, 0.05613, 0.07036, 1.0, 0.4072, 0.05613, 0.07036, 1.0, 0.4072, 0.05613, 0.07036, 1.0, 0.4072, 0.05613, 0.07036, 1.0, 0.4072, 0.05613, 0.07036, 1.0, 0.4072, 0.05613, 0.07036, 1.0, 0.4072, 0.05613, 0.07036, 1.0, 0.4072, 0.05613, 0.07036, 1.0, 0.4072, 0.05613, 0.07036, 1.0, 0.4072, 0.05613, 0.07036, 1.0, 0.4072, 0.05613, 0.07036, 1.0, 0.4072, 0.05613, 0.07036, 1.0, 0.4072, 0.05613, 0.07036, 1.0, 0.4072, 0.05613, 0.07036, 1.0, 0.4072, 0.05613, 0.07036, 1.0, 0.4072, 0.05613, 0.07036, 1.0, 0.4072, 0.05613, 0.07036, 1.0, 0.4072, 0.05613, 0.07036, 1.0, 0.4072, 0.05613, 0.07036, 1.0, 0.4072, 0.05613, 0.07036, 1.0, 0.4072, 0.05613, 0.07036, 1.0, 0.4072, 0.05613, 0.07036, 1.0, 0.4072, 0.05613, 0.07036, 1.0, 0.4072, 0.05613, 0.07036, 1.0, 0.4072, 0.05613, 0.07036, 1.0, 0.4072, 0.05613, 0.07036, 1.0, 0.4072, 0.05613, 0.07036, 1.0, 0.4072, 0.05613, 0.07036, 1.0, 0.4072, 0.05613, 0.07036, 1.0, 0.4072, 0.05613, 0.07036, 1.0, 0.4072, 0.05613, 0.07036, 1.0, 0.4072, 0.05613, 0.07036, 1.0, 0.4072, 0.05613, 0.07036, 1.0, 0.4072, 0.05613, 0.07036, 1.0, 0.4072, 0.05613, 0.07036, 1.0, 0.4072, 0.05613, 0.07036, 1.0, 0.4072, 0.05613, 0.07036, 1.0, 0.4072, 0.05613, 0.07036, 1.0, 0.4072, 0.05613, 0.07036, 1.0, 0.4072, 0.05613, 0.07036, 1.0, 0.4072, 0.05613, 0.07036, 1.0, 0.4072, 0.05613, 0.07036, 1.0, 0.4072, 0.05613, 0.07036, 1.0, 0.4072, 0.05613, 0.07036, 1.0, 0.4072, 0.05613, 0.07036, 1.0, 0.4072, 0.05613, 0.07036, 1.0, 0.4072, 0.05613, 0.07036, 1.0, 0.4072, 0.05613, 0.07036, 1.0, 0.4072, 0.05613, 0.07036, 1.0, 0.4072, 0.05613, 0.07036, 1.0, 0.4072, 0.05613, 0.07036, 1.0, 0.4072, 0.05613, 0.07036, 1.0, 0.4072, 0.05613, 0.07036, 1.0, 0.4072, 0.05613, 0.07036, 1.0, 0.4072, 0.05613, 0.07036, 1.0, 0.4072, 0.05613, 0.07036, 1.0, 0.4072, 0.05613, 0.07036, 1.0, 0.4072, 0.05613, 0.07036, 1.0, 0.4072, 0.05613, 0.07036, 1.0, 0.4072, 0.05613, 0.07036, 1.0, 0.4072, 0.05613, 0.07036, 1.0, 0.4072, 0.05613, 0.07036, 1.0, 0.4072, 0.05613, 0.07036, 1.0, 0.4072, 0.05613, 0.07036, 1.0, 0.4072, 0.05613, 0.07036, 1.0, 0.4072, 0.05613, 0.07036, 1.0, 0.4072, 0.05613, 0.07036, 1.0, 0.4072, 0.05613, 0.07036, 1.0, 0.4072, 0.05613, 0.07036, 1.0, 0.4072, 0.05613, 0.07036, 1.0, 0.4072, 0.05613, 0.07036, 1.0, 0.4072, 0.05613, 0.07036, 1.0, 0.4072, 0.05613, 0.07036, 1.0, 0.4072, 0.05613, 0.07036, 1.0, 0.4072, 0.05613, 0.07036, 1.0, 0.4072, 0.05613, 0.07036, 1.0, 0.4072, 0.05613, 0.07036, 1.0, 0.4072, 0.05613, 0.07036, 1.0, 0.4072, 0.05613, 0.07036, 1.0, 0.4072, 0.05613, 0.07036, 1.0, 0.4072, 0.05613, 0.07036, 1.0, 0.4072, 0.05613, 0.07036, 1.0, 0.4072, 0.05613, 0.07036, 1.0, 0.4072, 0.05613, 0.07036, 1.0, 0.4072, 0.05613, 0.07036, 1.0, 0.4072, 0.05613, 0.07036, 1.0, 0.4072, 0.05613, 0.07036, 1.0, 0.4072, 0.05613, 0.07036, 1.0, 0.4072, 0.05613, 0.07036, 1.0, 0.4072, 0.05613, 0.07036, 1.0, 0.4072, 0.05613, 0.07036, 1.0, 0.4072, 0.05613, 0.07036, 1.0, 0.4072, 0.05613, 0.07036, 1.0, 0.4072, 0.05613, 0.07036, 1.0, 0.4072, 0.05613, 0.07036, 1.0, 0.4072, 0.05613, 0.07036, 1.0, 0.4072, 0.05613, 0.07036, 1.0, 0.4072, 0.05613, 0.07036, 1.0, 0.4072, 0.05613, 0.07036, 1.0, 0.4072, 0.05613, 0.07036, 1.0, 0.4072, 0.05613, 0.07036, 1.0, 0.4072, 0.05613, 0.07036, 1.0, 0.4072, 0.05613, 0.07036, 1.0, 0.4072, 0.05613, 0.07036, 1.0, 0.4072, 0.05613, 0.07036, 1.0, 0.4072, 0.05613, 0.07036, 1.0, 0.4072, 0.05613, 0.07036, 1.0, 0.4072, 0.05613, 0.07036, 1.0, 0.4072, 0.05613, 0.07036, 1.0, 0.4072, 0.05613, 0.07036, 1.0, 0.4072, 0.05613, 0.07036, 1.0, 0.4072, 0.05613, 0.07036, 1.0, 0.4072, 0.05613, 0.07036, 1.0, 0.4072, 0.05613, 0.07036, 1.0, 0.4072, 0.05613, 0.07036, 1.0, 0.4072, 0.05613, 0.07036, 1.0, 0.4072, 0.05613, 0.07036, 1.0, 0.4072, 0.05613, 0.07036, 1.0, 0.4072, 0.05613, 0.07036, 1.0, 0.4072, 0.05613, 0.07036, 1.0, 0.4072, 0.05613, 0.07036, 1.0, 0.4072, 0.05613, 0.07036, 1.0, 0.4072, 0.05613, 0.07036, 1.0, 0.4072, 0.05613, 0.07036, 1.0, 0.4072, 0.05613, 0.07036, 1.0, 0.4072, 0.05613, 0.07036, 1.0])
me_cylinder.materials.append(mat_material_002)
me_cylinder.use_remesh_preserve_volume = False
me_cylinder.use_remesh_preserve_attributes = False
me_cylinder.use_mirror_vertex_groups = False
me_cylinder.update()

# ---- objects
ob_cylinder_001 = bpy.data.objects.new('Cylinder.001', me_cylinder_001)
ob_cylinder = bpy.data.objects.new('Cylinder', me_cylinder)
ob_lamp = bpy.data.objects.new('Lamp', light_lamp)
ob_camera = bpy.data.objects.new('Camera', cam_camera)

# ---- transforms, parenting, visibility, modifiers, constraints
ob_cylinder_001.location = (1.069, 2.98e-08, 1.498)
ob_cylinder_001.rotation_euler = (1.571, -0.0, 1.571)
ob_cylinder_001.scale = (0.1457, 0.1457, 0.7525)
ob_cylinder_001.lineart.crease_threshold = 0.0
ob_cylinder.location = (0.0, 0.0, 1.447)
ob_cylinder.scale = (0.668, 0.668, 0.38)
ob_cylinder.lineart.crease_threshold = 0.0
ob_lamp.location = (4.076, 1.005, 5.583)
ob_lamp.rotation_euler = (0.6503, 0.05522, 1.866)
ob_lamp.lock_rotations_4d = False
ob_lamp.empty_display_type = 'ARROWS'
ob_lamp.color = (0.0, 0.0, 0.0, 0.0)
ob_lamp.lineart.crease_threshold = 0.0
ob_camera.location = (7.481, -6.508, 5.023)
ob_camera.rotation_euler = (1.109, 0.0, 0.8149)
ob_camera.lock_rotations_4d = False
ob_camera.empty_display_type = 'ARROWS'
ob_camera.color = (0.0, 0.0, 0.0, 0.0)
ob_camera.display_type = 'WIRE'
ob_camera.lineart.crease_threshold = 0.0

# ---- collection membership
col_collection_1.objects.link(ob_cylinder_001)
col_collection_1.objects.link(ob_cylinder)
col_collection_1.objects.link(ob_lamp)
col_collection_1.objects.link(ob_camera)

# ---- scene / render settings (as saved in the file)
scene.camera = ob_camera
scene.frame_start = 1; scene.frame_end = 250; scene.frame_set(1)
scene.render.engine = 'BLENDER_EEVEE_NEXT'
scene.render.resolution_percentage = 50
scene.render.dither_intensity = 0.0
scene.cycles.use_denoising = False
scene.cycles.samples = 128
scene.cycles.sampling_pattern = 'TABULATED_SOBOL'
scene.cycles.light_sampling_threshold = 0.0
scene.cycles.use_adaptive_sampling = False
scene.cycles.use_light_tree = False
scene.cycles.blur_glossy = 0.0
scene.cycles.sample_clamp_indirect = 0.0
scene.view_settings.view_transform = 'Standard'
bpy.context.view_layer.update()
